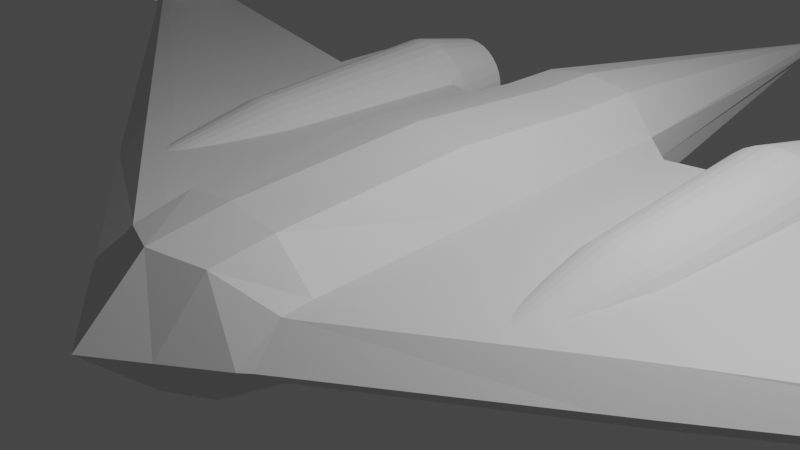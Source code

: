 # Source: Fighter1_2.blend  (saved by Blender 3.3.6; exported with 4.5.12 LTS)
import bpy
from mathutils import Matrix  # noqa: F401  (used for matrix-valued properties, if any)

bpy.ops.wm.read_factory_settings(use_empty=True)
scene = bpy.context.scene
scene.name = 'Scene'

# ---- collections
col_collection = bpy.data.collections.new('Collection'); scene.collection.children.link(col_collection)

# ---- materials (node trees are filled in below, after node groups)
mat_material = bpy.data.materials.new('Material')
mat_material.alpha_threshold = 0.0
mat_material.use_transparent_shadow = False
mat_material.roughness = 0.5
mat_material.line_color = (0.0, 0.0, 0.0, 1.0)

# ---- material node trees
mat_material.use_nodes = True; mat_material.node_tree.nodes.clear()
_N = mat_material.node_tree.nodes; _L = mat_material.node_tree.links
n0 = _N.new('ShaderNodeOutputMaterial'); n0.name = 'Material Output'; n0.location = (300, 300)
n1 = _N.new('ShaderNodeBsdfPrincipled'); n1.name = 'Principled BSDF'; n1.location = (10, 300)
n1.distribution = 'GGX'
n1.subsurface_method = 'RANDOM_WALK_SKIN'
n1.inputs[3].default_value = 1.45
n1.inputs[27].default_value = (0.0, 0.0, 0.0, 1.0)
n1.inputs[28].default_value = 1.0
_L.new(n1.outputs[0], n0.inputs[0])
n0.is_active_output = True

# ---- world
world_world = bpy.data.worlds.new('World'); scene.world = world_world
world_world.use_nodes = True; world_world.node_tree.nodes.clear()
_N = world_world.node_tree.nodes; _L = world_world.node_tree.links
n0 = _N.new('ShaderNodeOutputWorld'); n0.name = 'World Output'; n0.location = (300, 300)
n1 = _N.new('ShaderNodeBackground'); n1.name = 'Background'; n1.location = (10, 300)
n1.inputs[0].default_value = (0.05088, 0.05088, 0.05088, 1.0)
_L.new(n1.outputs[0], n0.inputs[0])
n0.is_active_output = True
world_world.color = (0.05088, 0.05088, 0.05088)
world_world.use_sun_shadow = False
world_world.sun_shadow_jitter_overblur = 0.0

# ---- cameras
cam_camera = bpy.data.cameras.new('Camera')
cam_camera.clip_end = 100.0
cam_camera.ortho_scale = 7.314

# ---- lights
light_light = bpy.data.lights.new('Light', 'POINT')
light_light.transmission_factor = 0.0
light_light.energy = 1000.0
light_light.shadow_soft_size = 0.1
light_light.shadow_maximum_resolution = 0.006
light_light.use_absolute_resolution = True

# ---- meshes
me_cube = bpy.data.meshes.new('Cube')
me_cube.from_pydata([(2.5, 5.701, 0.5444), (0.9136, 5.0, 0.3251), (0.923, 5.0, -0.3226), (2.606, 5.701, 0.534), (1.125, -0.352, 0.3143), (1.134, -0.352, -0.3189), (0.0, 5.0, -0.8456), (2.708, 5.701, 0.503), (0.9342, 4.99, 0.0), (1.131, -0.8302, 0.0), (2.802, 5.701, 0.4527), (0.0, -0.8795, 0.713), (2.885, 5.701, 0.385), (1.101, 0.0, 0.3251), (0.0, -0.8795, -0.7227), (2.953, 5.701, 0.3025), (0.0, 5.0, 0.8468), (1.11, 0.0, -0.3226), (3.003, 5.701, 0.2083), (0.0, 0.0, -0.8489), (0.0, -1.645, 0.0), (3.034, 5.701, 0.1062), (0.0, 0.0, 0.8493), (0.1014, 10.0, 0.0), (0.06619, 10.0, -0.05395), (3.044, 5.701, -4.885e-09), (0.0, 10.0, 0.1333), (0.07027, 10.0, 0.09142), (3.034, 5.701, -0.1062), (0.0, 10.0, -0.1013), (3.003, 5.701, -0.2083), (0.0, 10.0, 0.0), (0.5653, -0.6591, -0.6368), (0.5571, 5.0, 0.7602), (2.953, 5.701, -0.3025), (0.5571, 5.0, -0.7456), (2.885, 5.701, -0.385), (0.5653, -0.6591, 0.6385), (0.6212, 0.0, -0.7486), (0.5653, -1.238, 0.0), (2.802, 5.701, -0.4527), (0.6212, 0.0, 0.7623), (0.01686, 10.0, 0.1283), (2.708, 5.701, -0.503), (0.01686, 10.0, -0.09373), (2.606, 5.701, -0.534), (0.05071, 10.0, 0.0), (3.416, 1.203, 0.3015), (2.5, 5.701, -0.5444), (3.436, 0.8272, 2.339e-06), (3.21, 4.997, 0.3117), (2.394, 5.701, -0.534), (3.385, 1.552, 0.3117), (3.394, 1.552, -0.3094), (2.292, 5.701, -0.503), (3.425, 1.203, -0.3058), (3.222, 4.994, 2.339e-06), (2.198, 5.701, -0.4527), (3.219, 4.997, -0.3094), (0.9395, 4.239, -0.3226), (0.9301, 4.239, 0.3251), (2.115, 5.701, -0.385), (0.0, 4.239, -0.8456), (0.0, 4.239, 0.8468), (2.047, 5.701, -0.3025), (0.5627, 4.239, 0.7602), (0.5627, 4.239, -0.7456), (1.997, 5.701, -0.2083), (3.234, 4.227, -0.3094), (1.966, 5.701, -0.1062), (3.225, 4.227, 0.3117), (1.015, 2.279, 0.3251), (0.0, 2.279, -0.9869), (1.956, 5.701, -4.885e-09), (0.0, 2.279, 0.987), (0.592, 2.279, 0.886), (1.966, 5.701, 0.1062), (0.592, 2.279, -0.8703), (3.314, 2.307, -0.3094), (1.997, 5.701, 0.2083), (1.025, 2.279, -0.3226), (2.047, 5.701, 0.3025), (3.305, 2.307, 0.3117), (1.225, -0.2921, 0.3079), (2.115, 5.701, 0.385), (1.366, 4.585, 0.3184), (1.235, -0.2921, -0.3123), (1.375, 4.585, -0.316), (2.198, 5.701, 0.4527), (1.238, -0.7342, 1.17e-06), (2.292, 5.701, 0.503), (1.198, 0.03333, 0.3184), (1.207, 0.03333, -0.316), (1.382, 4.579, 1.17e-06), (2.394, 5.701, 0.534), (1.382, 4.234, 0.3184), (2.5, 4.868, 0.7114), (1.391, 4.234, -0.316), (1.124, 2.271, -0.316), (2.639, 4.868, 0.6978), (1.115, 2.271, 0.3184), (2.772, 4.868, 0.6573), (2.895, 4.868, 0.5915), (8.837, 6.582, 3.6e-05), (3.003, 4.868, 0.5031), (8.836, 6.582, -0.1192), (8.767, 4.723, 3.6e-05), (3.092, 4.868, 0.3952), (8.768, 4.837, -0.1178), (8.769, 4.969, 0.1202), (8.767, 4.837, 0.1162), (8.769, 4.969, -0.1192), (8.836, 6.582, 0.1202), (8.954, 4.843, 0.0001201), (3.092, 4.868, -0.3952), (3.752, 1.052, 3.529e-06), (3.003, 4.868, -0.5031), (3.703, 1.759, 0.305), (2.895, 4.868, -0.5915), (3.711, 1.759, -0.3027), (2.772, 4.868, -0.6573), (2.639, 4.868, -0.6978), (3.545, 5.028, 3.529e-06), (2.5, 4.868, -0.7114), (3.733, 1.419, 0.2949), (2.361, 4.868, -0.6978), (3.533, 5.031, 0.305), (2.228, 4.868, -0.6573), (3.741, 1.419, -0.2991), (2.105, 4.868, -0.5915), (3.542, 5.031, -0.3027), (1.997, 4.868, -0.5031), (8.658, 4.639, 3.495e-05), (1.908, 4.868, -0.3952), (8.655, 4.886, 0.1261), (8.656, 4.886, -0.1251), (1.843, 4.868, -0.2723), (8.645, 6.579, 3.495e-05), (1.802, 4.868, -0.1388), (8.653, 4.755, 0.122), (1.789, 4.868, -4.595e-08), (1.802, 4.868, 0.1388), (8.645, 6.579, 0.1261), (1.843, 4.868, 0.2723), (8.654, 4.755, -0.1237), (8.645, 6.579, -0.1251), (1.908, 4.868, 0.3952), (1.997, 4.868, 0.5031), (8.767, 5.733, -0.1192), (8.767, 5.733, 0.1202), (2.105, 4.868, 0.5915), (2.228, 4.868, 0.6573), (8.932, 6.583, -0.1191), (2.361, 4.868, 0.6978), (3.542, 4.27, -0.3027), (2.5, 2.223, 0.5571), (3.533, 4.27, 0.305), (2.609, 2.223, 0.5464), (8.646, 5.715, -0.1251), (2.713, 2.223, 0.5147), (8.646, 5.715, 0.1261), (2.81, 2.223, 0.4632), (8.645, 5.72, 2.939e-05), (3.545, 4.271, -0.0003223), (2.894, 2.223, 0.3939), (8.768, 5.511, 0.1202), (8.932, 6.583, 0.0001201), (3.626, 2.466, -0.3027), (8.651, 5.46, -0.1251), (8.768, 5.511, -0.1192), (3.618, 2.466, 0.305), (8.651, 5.46, 0.1261), (8.847, 6.582, 0.0001201), (2.894, 2.223, -0.3939), (2.81, 2.223, -0.4632), (8.847, 6.582, -0.1191), (8.829, 4.742, 0.0001201), (2.713, 2.223, -0.5147), (2.609, 2.223, -0.5464), (8.83, 4.856, -0.1177), (8.796, 4.988, 0.1203), (2.5, 2.223, -0.5571), (8.83, 4.856, 0.1163), (2.391, 2.223, -0.5464), (2.287, 2.223, -0.5147), (8.794, 5.733, -0.1191), (2.19, 2.223, -0.4632), (8.847, 6.582, 0.1203), (2.106, 2.223, -0.3939), (8.795, 5.511, 0.1203), (8.796, 4.988, -0.1191), (8.795, 5.511, -0.1191), (8.794, 5.733, 0.1203), (8.955, 4.958, -0.1177), (8.98, 5.084, 0.1203), (8.955, 4.958, 0.1163), (8.978, 5.829, -0.1191), (8.932, 6.583, 0.1203), (2.106, 2.223, 0.3939), (8.979, 5.607, 0.1203), (2.19, 2.223, 0.4632), (8.98, 5.084, -0.1191), (2.287, 2.223, 0.5147), (2.391, 2.223, 0.5464), (2.632, 4.254, 0.6626), (2.759, 4.254, 0.6241), (8.979, 5.607, -0.1191), (2.875, 4.254, 0.5617), (8.978, 5.829, 0.1203), (2.978, 4.254, 0.4777), (8.889, 6.582, -0.1191), (3.062, 4.254, 0.3753), (8.889, 6.582, 0.1203), (3.062, 4.254, -0.3753), (2.978, 4.254, -0.4777), (8.9, 4.826, 0.1163), (2.875, 4.254, -0.5617), (2.759, 4.254, -0.6241), (8.9, 4.712, 0.0001201), (2.632, 4.254, -0.6626), (8.89, 6.582, 0.0001201), (2.5, 4.254, -0.6756), (8.9, 4.826, -0.1177), (2.368, 4.254, -0.6626), (2.241, 4.254, -0.6241), (2.125, 4.254, -0.5617), (2.022, 4.254, -0.4777), (1.938, 4.254, -0.3753), (1.938, 4.254, 0.3753), (2.022, 4.254, 0.4777), (2.125, 4.254, 0.5617), (2.241, 4.254, 0.6241), (2.368, 4.254, 0.6626), (2.5, 4.254, 0.6756), (1.876, 4.697, -0.3142), (3.114, 4.973, -0.3098), (1.907, 4.232, -0.3141), (1.906, 4.254, -0.3141), (3.097, 4.254, -0.3099), (3.137, 4.868, -0.3097), (1.813, 4.679, 0.1366), (3.112, 4.975, 0.3121), (1.878, 4.699, 0.3166), (1.852, 4.692, 0.2683), (1.8, 4.673, 1.435e-06), (3.188, 4.986, 2.317e-06), (3.175, 4.986, 0.1342), (3.137, 4.979, 0.2637), (1.813, 4.679, -0.1366), (1.8, 4.673, -5.657e-08), (3.188, 4.986, -4.013e-08), (1.852, 4.691, -0.2683), (3.175, 4.985, -0.1342), (3.137, 4.978, -0.2638), (2.185, 1.616, 0.3153), (2.437, 0.9338, 0.3146), (2.37, 1.043, 0.3148), (2.29, 1.251, 0.315), (2.813, 1.602, 0.3134), (2.63, 1.038, 0.314), (2.71, 1.243, 0.3138), (2.042, 2.223, 0.3156), (2.96, 2.223, 0.3128), (2.5, 0.8924, 0.3132), (2.562, 0.9228, 0.3127), (2.5, 0.8836, -0.3116), (2.438, 0.9206, -0.3123), (2.629, 1.024, -0.3117), (2.562, 0.9152, -0.3113), (1.907, 4.254, 0.3165), (3.094, 4.227, 0.3122), (3.095, 4.254, 0.3122), (3.136, 4.868, 0.312), (2.035, 2.286, -0.3132), (2.031, 2.338, -0.3132), (2.962, 2.223, -0.3105), (2.187, 1.597, -0.3129), (2.04, 2.223, -0.3132), (2.291, 1.235, -0.3126), (2.371, 1.029, -0.3124), (2.811, 1.583, -0.311), (2.708, 1.227, -0.3114), (8.914, 6.586, -1.374), (8.942, 6.059, -1.374), (8.889, 6.585, -1.47), (8.848, 6.06, 1.432), (8.899, 6.06, 1.508), (8.9, 5.956, 1.508), (8.942, 5.928, -1.374), (8.901, 5.956, -1.47), (8.942, 5.736, -1.372), (8.943, 5.81, -1.374), (8.9, 5.841, 1.508), (8.902, 5.841, -1.47), (8.862, 6.058, -1.374), (8.9, 6.08, -1.47), (8.9, 5.768, -1.468), (8.951, 5.842, 1.432), (8.95, 5.768, 1.4), (8.95, 5.956, 1.432), (8.95, 6.061, 1.432), (8.899, 5.757, 1.424), (8.862, 5.736, -1.372), (8.863, 5.809, -1.374), (8.874, 6.585, 1.432), (8.894, 6.585, 1.508), (8.849, 5.841, 1.432), (8.848, 5.768, 1.4), (8.849, 5.956, 1.432), (8.915, 6.586, 1.432), (8.862, 5.928, -1.374), (8.847, 6.585, -1.374), (8.835, 5.796, 1.349), (8.847, 6.585, 1.349), (8.848, 5.719, 1.348), (8.899, 5.689, 1.348), (8.95, 5.72, 1.348), (8.833, 6.052, 1.349), (8.834, 5.923, 1.349), (8.968, 5.796, 1.349), (8.967, 5.923, 1.349), (8.966, 6.053, 1.349), (8.932, 6.585, 1.349), (8.889, 6.585, 1.349), (8.9, 5.66, -1.337), (8.847, 6.585, -1.34), (8.862, 6.047, -1.34), (8.914, 6.585, -1.34), (8.942, 6.048, -1.34), (8.942, 5.917, -1.34), (8.943, 5.788, -1.34), (8.942, 5.711, -1.337), (8.862, 5.917, -1.34), (8.862, 5.711, -1.337), (8.863, 5.788, -1.34), (8.889, 6.585, -1.34), (8.767, 6.092, 0.1202), (8.978, 6.092, -0.1191), (8.767, 6.092, -0.1192), (8.646, 6.09, -0.1251), (8.645, 6.091, 3.095e-05), (8.794, 6.092, 0.1203), (8.978, 6.092, 0.1203), (8.645, 6.09, 0.1261), (8.979, 6.092, 0.0001201), (8.794, 6.092, -0.1191), (8.942, 6.119, -1.374), (8.848, 6.119, 1.432), (8.95, 6.119, 1.432), (8.9, 6.119, -1.47), (8.862, 6.119, -1.374), (8.899, 6.119, 1.508), (8.966, 6.117, 1.349), (8.833, 6.117, 1.349), (8.942, 6.117, -1.34), (8.862, 6.117, -1.34), (3.545, 4.798, -9.546e-05), (3.223, 4.763, -0.3094), (3.214, 4.763, 0.3117), (3.542, 4.8, -0.3027), (3.533, 4.8, 0.305), (2.996, 4.697, 0.496), (2.5, 4.697, 0.7014), (2.363, 4.697, 0.6879), (1.917, 4.697, 0.3897), (2.637, 4.697, 0.6879), (3.083, 4.697, 0.3897), (2.004, 4.697, 0.496), (2.232, 4.697, 0.648), (2.768, 4.697, 0.648), (2.89, 4.697, 0.5832), (3.125, 4.697, 0.3121), (2.11, 4.697, 0.5832), (2.77, 4.746, -0.6507), (2.891, 4.746, -0.5856), (2.637, 4.746, -0.6907), (3.086, 4.746, -0.3913), (2.5, 4.746, -0.7043), (2.002, 4.746, -0.498), (2.998, 4.746, -0.498), (2.109, 4.746, -0.5856), (2.363, 4.746, -0.6907), (1.914, 4.746, -0.3913), (2.23, 4.746, -0.6507), (3.129, 4.746, -0.3097), (10.5, 6.588, -0.04416), (10.5, 6.395, -0.04416), (10.48, 5.86, 0.0001978), (10.48, 5.922, -0.04364), (10.48, 5.922, 0.04341), (10.5, 5.993, -0.04416), (10.54, 5.993, 0.0001978), (10.5, 6.275, -0.04416), (10.5, 5.993, 0.04488), (10.5, 6.275, 0.04488), (10.5, 6.395, 0.04488), (10.54, 6.395, 0.0001978), (10.54, 6.275, 0.0001978), (10.5, 6.588, 0.04488), (10.54, 6.588, 0.0001978), (8.797, 5.016, 0.1638), (8.847, 6.582, 0.1638), (8.83, 4.886, 0.1584), (8.9, 4.857, 0.1587), (8.795, 5.744, 0.1638), (8.98, 5.109, 0.1638), (8.954, 4.984, 0.1584), (8.796, 5.525, 0.1638), (8.979, 5.618, 0.1638), (8.978, 5.837, 0.1638), (8.932, 6.583, 0.1638), (8.889, 6.583, 0.1638), (8.795, 6.093, 0.1638), (8.977, 6.093, 0.1638), (8.9, 4.853, -0.1547), (8.931, 6.583, -0.1565), (8.977, 5.836, -0.1565), (8.979, 5.106, -0.1565), (8.831, 4.883, -0.1547), (8.847, 6.582, -0.1565), (8.796, 5.743, -0.1565), (8.978, 5.617, -0.1565), (8.954, 4.981, -0.1547), (8.797, 5.524, -0.1565), (8.798, 5.013, -0.1565), (8.889, 6.582, -0.1565), (8.796, 6.093, -0.1565), (8.977, 6.093, -0.1565), (8.889, 6.116, 1.349), (8.895, 6.095, 0.1638), (8.911, 6.116, -1.34), (8.889, 6.089, -0.1565)], [], [(38, 17, 5, 32), (35, 6, 29, 44), (77, 80, 17, 38), (32, 39, 20, 14), (39, 37, 11, 20), (41, 22, 11, 37), (75, 74, 22, 41), (46, 42, 27, 23), (44, 46, 23, 24), (33, 1, 27, 42), (8, 2, 24, 23), (1, 8, 23, 27), (16, 33, 42, 26), (29, 31, 46, 44), (31, 26, 42, 46), (71, 75, 41, 13), (13, 41, 37, 4), (9, 4, 37, 39), (5, 9, 39, 32), (72, 77, 38, 19), (2, 35, 44, 24), (19, 38, 32, 14), (89, 86, 55, 49), (236, 97, 87, 234, 237), (235, 58, 357, 68, 238, 384, 239), (241, 50, 56, 245, 246, 247), (93, 85, 242, 243, 240, 244), (251, 234, 87, 93, 244, 249, 248), (245, 56, 58, 235, 253, 252, 250), (259, 52, 82, 262, 258, 260), (261, 100, 91, 255, 256, 257, 254), (83, 89, 49, 47), (255, 91, 83, 47, 52, 259, 264, 263), (267, 53, 55, 86, 92, 266, 265, 268), (70, 358, 50, 241, 272, 371, 271, 270), (242, 85, 95, 269), (273, 98, 97, 236, 274), (68, 78, 275, 238), (6, 35, 66, 62), (1, 33, 65, 60), (33, 16, 63, 65), (35, 2, 59, 66), (266, 92, 98, 273, 277, 276, 278, 279), (78, 53, 267, 281, 280, 275), (82, 70, 270, 262), (269, 95, 100, 261), (62, 66, 77, 72), (60, 65, 75, 71), (65, 63, 74, 75), (66, 59, 80, 77), (60, 71, 100, 95), (17, 80, 98, 92), (80, 59, 97, 98), (1, 60, 95, 85), (5, 17, 92, 86), (13, 4, 83, 91), (4, 9, 89, 83), (71, 13, 91, 100), (2, 8, 93, 87), (8, 1, 85, 93), (59, 2, 87, 97), (9, 5, 86, 89), (144, 135, 111, 108), (134, 139, 110, 109), (139, 132, 106, 110), (171, 134, 109, 165), (169, 148, 185, 191), (105, 103, 172, 175), (149, 165, 189, 192), (338, 105, 175, 345), (145, 137, 103, 105), (137, 142, 112, 103), (339, 145, 105, 338), (132, 144, 108, 106), (49, 55, 128, 115), (357, 58, 130, 359), (56, 50, 126, 122), (58, 56, 122, 130), (82, 52, 117, 170), (47, 49, 115, 124), (52, 47, 124, 117), (55, 53, 119, 128), (115, 128, 144, 132), (356, 360, 156, 163), (359, 356, 163, 154), (343, 340, 162, 160), (170, 117, 134, 171), (124, 115, 132, 139), (117, 124, 139, 134), (128, 119, 135, 144), (340, 339, 158, 162), (167, 154, 158, 168), (358, 70, 156, 360), (78, 68, 154, 167), (168, 158, 148, 169), (165, 109, 180, 189), (111, 169, 191, 190), (343, 160, 149, 336), (156, 160, 162, 163), (154, 163, 162, 158), (135, 168, 169, 111), (53, 78, 167, 119), (119, 167, 168, 135), (156, 170, 171, 160), (70, 82, 170, 156), (109, 110, 182, 180), (110, 106, 176, 182), (160, 171, 165, 149), (320, 321, 300, 299), (312, 314, 307, 306), (324, 333, 302, 296), (355, 325, 311, 350), (329, 330, 291, 288), (332, 326, 294, 310), (354, 328, 283, 346), (215, 218, 113, 195), (108, 111, 190, 179), (103, 112, 187, 172), (336, 149, 192, 341), (106, 108, 179, 176), (344, 342, 398, 399), (195, 113, 387, 389), (201, 206, 392, 390), (208, 199, 394, 395), (337, 344, 399, 385), (199, 194, 393, 394), (342, 208, 395, 398), (113, 193, 388, 387), (210, 220, 166, 152), (353, 317, 285, 347), (220, 212, 197, 166), (218, 222, 193, 113), (176, 179, 222, 218), (172, 187, 212, 220), (314, 315, 301, 307), (175, 172, 220, 210), (182, 176, 218, 215), (315, 316, 298, 301), (328, 329, 288, 283), (330, 331, 290, 291), (334, 332, 310, 303), (333, 334, 303, 302), (317, 318, 308, 285), (319, 320, 299, 297), (264, 157, 155, 263), (259, 159, 157, 264), (159, 259, 260, 161), (161, 260, 258, 164), (262, 164, 258), (280, 173, 275), (281, 174, 173, 280), (267, 177, 174, 281), (268, 178, 177, 267), (265, 181, 178, 268), (183, 181, 265, 266), (184, 183, 266, 279), (184, 279, 278, 186), (188, 186, 278, 276), (188, 276, 277), (254, 198, 261), (257, 200, 198, 254), (256, 202, 200, 257), (255, 203, 202, 256), (94, 0, 3, 7, 10, 12, 15, 18, 21, 25, 28, 30, 34, 36, 40, 43, 45, 48, 51, 54, 57, 61, 64, 67, 69, 73, 76, 79, 81, 84, 88, 90), (94, 153, 96, 0), (90, 151, 153, 94), (88, 150, 151, 90), (84, 147, 150, 88), (81, 146, 147, 84), (79, 143, 146, 81), (76, 141, 143, 79), (73, 140, 141, 76), (69, 138, 140, 73), (67, 136, 138, 69), (64, 133, 136, 67), (61, 131, 133, 64), (57, 129, 131, 61), (54, 127, 129, 57), (51, 125, 127, 54), (48, 123, 125, 51), (45, 121, 123, 48), (43, 120, 121, 45), (40, 118, 120, 43), (36, 116, 118, 40), (34, 114, 116, 36), (239, 114, 34, 30, 253, 235), (30, 28, 252, 253), (28, 25, 250, 252), (250, 25, 21, 246, 245), (246, 21, 18, 247), (247, 18, 15, 107, 272, 241), (12, 104, 107, 15), (10, 102, 104, 12), (7, 101, 102, 10), (3, 99, 101, 7), (0, 96, 99, 3), (232, 203, 155, 233), (231, 202, 203, 232), (230, 200, 202, 231), (229, 198, 200, 230), (198, 229, 228, 261), (261, 228, 269), (227, 274, 236, 237), (274, 227, 226, 188, 277, 273), (225, 186, 188, 226), (224, 184, 186, 225), (223, 183, 184, 224), (221, 181, 183, 223), (219, 178, 181, 221), (217, 177, 178, 219), (216, 174, 177, 217), (214, 173, 174, 216), (275, 173, 214, 213), (275, 213, 238), (271, 211, 262, 270), (262, 211, 209, 164), (207, 161, 164, 209), (205, 159, 161, 207), (204, 157, 159, 205), (233, 155, 157, 204), (362, 233, 204, 365), (365, 204, 205, 369), (369, 205, 207, 370), (370, 207, 209, 361), (361, 209, 211, 366), (371, 366, 211, 271), (384, 376, 114, 239), (376, 213, 214, 379), (379, 214, 216, 374), (374, 216, 217, 373), (373, 217, 219, 375), (375, 219, 221, 377), (377, 221, 223, 381), (381, 223, 224, 383), (383, 224, 225, 380), (380, 225, 226, 378), (378, 226, 227, 382), (234, 251, 136, 133, 382, 227, 237), (248, 138, 136, 251), (249, 140, 138, 248), (141, 140, 249, 244, 240), (143, 141, 240, 243), (269, 228, 364, 146, 143, 243, 242), (364, 228, 229, 367), (367, 229, 230, 372), (372, 230, 231, 368), (368, 231, 232, 363), (363, 232, 233, 362), (263, 155, 203, 255), (286, 287, 299, 300), (349, 284, 282, 346), (351, 286, 300, 348), (287, 292, 297, 299), (292, 301, 298, 297), (293, 289, 288, 291), (289, 295, 283, 288), (296, 293, 291, 290), (302, 303, 293, 296), (310, 294, 295, 289), (303, 310, 289, 293), (306, 307, 301, 292), (308, 306, 292, 287), (347, 285, 286, 351), (350, 311, 284, 349), (285, 308, 287, 286), (352, 322, 309, 348), (331, 324, 296, 290), (325, 335, 284, 311), (316, 319, 297, 298), (335, 327, 282, 284), (322, 323, 305, 309), (318, 312, 306, 308), (323, 313, 304, 305), (407, 400, 312, 318), (406, 405, 319, 316), (405, 408, 320, 319), (404, 407, 318, 317), (403, 406, 316, 315), (402, 403, 315, 314), (412, 404, 317, 353), (400, 402, 314, 312), (408, 409, 321, 320), (422, 414, 324, 331), (418, 424, 334, 333), (424, 423, 332, 334), (417, 422, 331, 330), (416, 421, 329, 328), (427, 416, 328, 354), (423, 420, 326, 332), (421, 417, 330, 329), (414, 418, 333, 324), (420, 426, 355, 326), (313, 323, 428, 353), (323, 322, 352, 428), (409, 413, 352, 321), (321, 352, 348, 300), (294, 350, 349, 295), (304, 347, 351, 305), (305, 351, 348, 309), (295, 349, 346, 283), (313, 353, 347, 304), (152, 166, 344, 337), (166, 197, 342, 344), (112, 336, 341, 187), (327, 354, 346, 282), (326, 355, 350, 294), (142, 343, 336, 112), (137, 145, 339, 340), (142, 137, 340, 343), (158, 339, 338, 148), (148, 338, 345, 185), (50, 358, 360, 126), (130, 122, 356, 359), (122, 126, 360, 356), (68, 357, 359, 154), (153, 363, 362, 96), (151, 368, 363, 153), (150, 372, 368, 151), (147, 367, 372, 150), (146, 364, 367, 147), (272, 107, 366, 371), (104, 361, 366, 107), (102, 370, 361, 104), (101, 369, 370, 102), (99, 365, 369, 101), (96, 362, 365, 99), (131, 378, 382, 133), (129, 380, 378, 131), (127, 383, 380, 129), (125, 381, 383, 127), (123, 377, 381, 125), (121, 375, 377, 123), (120, 373, 375, 121), (118, 374, 373, 120), (116, 379, 374, 118), (114, 376, 379, 116), (238, 213, 376, 384), (391, 393, 389, 387), (390, 391, 387, 388), (392, 397, 391, 390), (397, 394, 393, 391), (399, 398, 395, 396), (385, 399, 396, 386), (396, 395, 394, 397), (386, 396, 397, 392), (206, 196, 386, 392), (196, 337, 385, 386), (194, 195, 389, 393), (193, 201, 390, 388), (208, 342, 413, 409), (187, 341, 412, 401), (199, 208, 409, 408), (180, 182, 402, 400), (341, 192, 404, 412), (182, 215, 403, 402), (215, 195, 406, 403), (192, 189, 407, 404), (194, 199, 408, 405), (342, 197, 410, 413), (195, 194, 405, 406), (197, 212, 411, 410), (189, 180, 400, 407), (212, 187, 401, 411), (152, 337, 427, 415), (185, 345, 426, 420), (222, 179, 418, 414), (345, 175, 419, 426), (206, 201, 417, 421), (191, 185, 420, 423), (337, 196, 416, 427), (196, 206, 421, 416), (201, 193, 422, 417), (190, 191, 423, 424), (179, 190, 424, 418), (193, 222, 414, 422), (175, 210, 425, 419), (210, 152, 415, 425), (411, 401, 412, 429), (410, 411, 429, 413), (352, 413, 429, 428), (412, 353, 428, 429), (335, 325, 355, 430), (327, 335, 430, 354), (425, 415, 427, 431), (419, 425, 431, 426), (427, 354, 430, 431), (426, 431, 430, 355)])
me_cube.polygons.foreach_set('material_index', [0, 0, 0, 0, 0, 0, 0, 0, 0, 0, 0, 0, 0, 0, 0, 0, 0, 0, 0, 0, 0, 0, 0, 0, 0, 0, 0, 0, 0, 0, 0, 0, 0, 0, 0, 0, 0, 0, 0, 0, 0, 0, 0, 0, 0, 0, 0, 0, 0, 0, 0, 0, 0, 0, 0, 0, 0, 0, 0, 0, 0, 0, 0, 0, 0, 0, 0, 0, 0, 0, 0, 0, 0, 0, 0, 0, 0, 0, 0, 0, 0, 0, 0, 0, 0, 0, 0, 0, 0, 0, 0, 0, 0, 0, 0, 0, 0, 0, 0, 0, 0, 0, 0, 0, 0, 0, 0, 0, 0, 0, 0, 0, 0, 0, 0, 0, 0, 0, 0, 0, 0, 0, 0, 0, 0, 0, 0, 0, 0, 0, 0, 0, 0, 0, 0, 0, 0, 0, 0, 0, 0, 0, 0, 0, 1, 1, 1, 1, 1, 1, 1, 1, 1, 1, 1, 1, 1, 1, 1, 1, 1, 1, 1, 1, 1, 1, 1, 1, 1, 1, 1, 1, 1, 1, 1, 1, 1, 1, 1, 1, 1, 1, 1, 1, 1, 1, 1, 1, 1, 1, 1, 1, 1, 1, 1, 1, 1, 1, 1, 1, 1, 1, 1, 1, 1, 1, 1, 1, 1, 1, 1, 1, 1, 1, 1, 1, 1, 1, 1, 1, 1, 1, 1, 1, 1, 1, 1, 1, 1, 1, 1, 1, 1, 1, 1, 1, 1, 1, 1, 1, 1, 1, 1, 1, 1, 1, 1, 1, 1, 0, 0, 0, 0, 0, 0, 0, 0, 0, 0, 0, 0, 0, 0, 0, 0, 0, 0, 0, 0, 0, 0, 0, 0, 0, 0, 0, 0, 0, 0, 0, 0, 0, 0, 0, 0, 0, 0, 0, 0, 0, 0, 0, 0, 0, 0, 0, 0, 0, 0, 0, 0, 0, 0, 0, 0, 0, 0, 0, 0, 0, 0, 0, 0, 0, 0, 1, 1, 1, 1, 1, 1, 1, 1, 1, 1, 1, 1, 1, 1, 1, 1, 1, 1, 1, 1, 1, 1, 0, 0, 0, 0, 0, 0, 0, 0, 0, 0, 0, 0, 0, 0, 0, 0, 0, 0, 0, 0, 0, 0, 0, 0, 0, 0, 0, 0, 0, 0, 0, 0, 0, 0, 0, 0, 0, 0, 0, 0, 0, 0, 0, 0, 0, 0, 0, 0, 0, 0])
_uv = me_cube.uv_layers.new(name='UVMap')
_uv.uv.foreach_set('vector', [0.3125, 0.625, 0.375, 0.625, 0.375, 0.75, 0.3125, 0.75, 0.3125, 0.5, 0.25, 0.5, 0.25, 0.5, 0.3125, 0.5, 0.3125, 0.568, 0.375, 0.568, 0.375, 0.625, 0.3125, 0.625, 0.375, 0.8125, 0.5, 0.8125, 0.5, 0.875, 0.375, 0.875, 0.5, 0.8125, 0.625, 0.8125, 0.625, 0.875, 0.5, 0.875, 0.6875, 0.625, 0.75, 0.625, 0.75, 0.75, 0.6875, 0.75, 0.6875, 0.568, 0.75, 0.568, 0.75, 0.625, 0.6875, 0.625, 0.5, 0.4375, 0.625, 0.4375, 0.625, 0.5, 0.5, 0.5, 0.375, 0.4375, 0.5, 0.4375, 0.5, 0.5, 0.375, 0.5, 0.6875, 0.5, 0.625, 0.5, 0.625, 0.5, 0.6875, 0.5, 0.5, 0.5, 0.375, 0.5, 0.375, 0.5, 0.5, 0.5, 0.625, 0.5, 0.5, 0.5, 0.5, 0.5, 0.625, 0.5, 0.75, 0.5, 0.6875, 0.5, 0.6875, 0.5, 0.75, 0.5, 0.375, 0.375, 0.5, 0.375, 0.5, 0.4375, 0.375, 0.4375, 0.5, 0.375, 0.625, 0.375, 0.625, 0.4375, 0.5, 0.4375, 0.625, 0.568, 0.6875, 0.568, 0.6875, 0.625, 0.625, 0.625, 0.625, 0.625, 0.6875, 0.625, 0.6875, 0.75, 0.625, 0.75, 0.5, 0.75, 0.625, 0.75, 0.625, 0.8125, 0.5, 0.8125, 0.375, 0.75, 0.5, 0.75, 0.5, 0.8125, 0.375, 0.8125, 0.25, 0.568, 0.3125, 0.568, 0.3125, 0.625, 0.25, 0.625, 0.375, 0.5, 0.3125, 0.5, 0.3125, 0.5, 0.375, 0.5, 0.25, 0.625, 0.3125, 0.625, 0.3125, 0.75, 0.25, 0.75, 0.5, 0.75, 0.375, 0.75, 0.375, 0.75, 0.5, 0.75, 0.375, 0.511, 0.375, 0.511, 0.375, 0.5, 0.375, 0.5, 0.375, 0.5105, 0.375, 0.5, 0.375, 0.5, 0.375, 0.5034, 0.375, 0.511, 0.375, 0.5106, 0.375, 0.5034, 0.375, 0.5016, 0.625, 0.5, 0.625, 0.5, 0.5, 0.5, 0.5, 0.5, 0.5538, 0.5, 0.6057, 0.5, 0.5, 0.5, 0.625, 0.5, 0.625, 0.5, 0.6059, 0.5, 0.5539, 0.5, 0.5, 0.5, 0.3933, 0.5, 0.375, 0.5, 0.375, 0.5, 0.5, 0.5, 0.5, 0.5, 0.5, 0.5, 0.4457, 0.5, 0.5, 0.5, 0.5, 0.5, 0.375, 0.5, 0.375, 0.5, 0.3935, 0.5, 0.4458, 0.5, 0.5, 0.5, 0.625, 0.625, 0.625, 0.625, 0.625, 0.568, 0.625, 0.5723, 0.625, 0.6054, 0.625, 0.6189, 0.625, 0.568, 0.625, 0.568, 0.625, 0.625, 0.625, 0.6237, 0.625, 0.6184, 0.625, 0.6095, 0.625, 0.5946, 0.625, 0.75, 0.5, 0.75, 0.5, 0.75, 0.625, 0.75, 0.625, 0.625, 0.625, 0.625, 0.625, 0.75, 0.625, 0.75, 0.625, 0.625, 0.625, 0.625, 0.625, 0.645, 0.625, 0.6407, 0.375, 0.625, 0.375, 0.625, 0.375, 0.75, 0.375, 0.75, 0.375, 0.625, 0.375, 0.625, 0.375, 0.6416, 0.375, 0.6455, 0.625, 0.511, 0.625, 0.5034, 0.625, 0.5, 0.625, 0.5, 0.625, 0.5017, 0.625, 0.5042, 0.625, 0.5106, 0.625, 0.511, 0.625, 0.5, 0.625, 0.5, 0.625, 0.511, 0.625, 0.5105, 0.375, 0.568, 0.375, 0.568, 0.375, 0.511, 0.375, 0.511, 0.375, 0.5665, 0.375, 0.511, 0.375, 0.568, 0.375, 0.568, 0.375, 0.511, 0.25, 0.5, 0.3125, 0.5, 0.3125, 0.511, 0.25, 0.511, 0.625, 0.5, 0.6875, 0.5, 0.6875, 0.511, 0.625, 0.511, 0.6875, 0.5, 0.75, 0.5, 0.75, 0.511, 0.6875, 0.511, 0.3125, 0.5, 0.375, 0.5, 0.375, 0.511, 0.3125, 0.511, 0.375, 0.625, 0.375, 0.625, 0.375, 0.568, 0.375, 0.568, 0.375, 0.5705, 0.375, 0.5952, 0.375, 0.6099, 0.375, 0.6187, 0.375, 0.568, 0.375, 0.625, 0.375, 0.6249, 0.375, 0.6193, 0.375, 0.6061, 0.375, 0.568, 0.625, 0.568, 0.625, 0.511, 0.625, 0.511, 0.625, 0.568, 0.625, 0.511, 0.625, 0.511, 0.625, 0.568, 0.625, 0.5643, 0.25, 0.511, 0.3125, 0.511, 0.3125, 0.568, 0.25, 0.568, 0.625, 0.511, 0.6875, 0.511, 0.6875, 0.568, 0.625, 0.568, 0.6875, 0.511, 0.75, 0.511, 0.75, 0.568, 0.6875, 0.568, 0.3125, 0.511, 0.375, 0.511, 0.375, 0.568, 0.3125, 0.568, 0.625, 0.511, 0.625, 0.568, 0.625, 0.568, 0.625, 0.511, 0.375, 0.625, 0.375, 0.568, 0.375, 0.568, 0.375, 0.625, 0.375, 0.568, 0.375, 0.511, 0.375, 0.511, 0.375, 0.568, 0.625, 0.5, 0.625, 0.511, 0.625, 0.511, 0.625, 0.5, 0.375, 0.75, 0.375, 0.625, 0.375, 0.625, 0.375, 0.75, 0.625, 0.625, 0.625, 0.75, 0.625, 0.75, 0.625, 0.625, 0.625, 0.75, 0.5, 0.75, 0.5, 0.75, 0.625, 0.75, 0.625, 0.568, 0.625, 0.625, 0.625, 0.625, 0.625, 0.568, 0.375, 0.5, 0.5, 0.5, 0.5, 0.5, 0.375, 0.5, 0.5, 0.5, 0.625, 0.5, 0.625, 0.5, 0.5, 0.5, 0.375, 0.511, 0.375, 0.5, 0.375, 0.5, 0.375, 0.511, 0.5, 0.75, 0.375, 0.75, 0.375, 0.75, 0.5, 0.75, 0.375, 0.75, 0.375, 0.625, 0.375, 0.625, 0.375, 0.75, 0.625, 0.625, 0.625, 0.75, 0.625, 0.75, 0.625, 0.625, 0.625, 0.75, 0.5, 0.75, 0.5, 0.75, 0.625, 0.75, 0.625, 0.568, 0.625, 0.625, 0.625, 0.625, 0.625, 0.568, 0.375, 0.568, 0.375, 0.511, 0.375, 0.511, 0.375, 0.568, 0.375, 0.5, 0.5, 0.5, 0.5, 0.5, 0.375, 0.5, 0.625, 0.511, 0.625, 0.568, 0.625, 0.568, 0.625, 0.511, 0.375, 0.5079, 0.375, 0.5, 0.375, 0.5, 0.375, 0.5079, 0.375, 0.5, 0.5, 0.5, 0.5, 0.5, 0.375, 0.5, 0.5, 0.5, 0.625, 0.5, 0.625, 0.5, 0.5, 0.5, 0.375, 0.5079, 0.375, 0.5, 0.375, 0.5, 0.375, 0.5079, 0.5, 0.75, 0.375, 0.75, 0.375, 0.75, 0.5, 0.75, 0.5, 0.75, 0.375, 0.75, 0.375, 0.75, 0.5, 0.75, 0.375, 0.5034, 0.375, 0.5, 0.375, 0.5, 0.375, 0.5034, 0.5, 0.5, 0.625, 0.5, 0.625, 0.5, 0.5, 0.5, 0.375, 0.5, 0.5, 0.5, 0.5, 0.5, 0.375, 0.5, 0.625, 0.568, 0.625, 0.625, 0.625, 0.625, 0.625, 0.568, 0.625, 0.75, 0.5, 0.75, 0.5, 0.75, 0.625, 0.75, 0.625, 0.625, 0.625, 0.75, 0.625, 0.75, 0.625, 0.625, 0.375, 0.75, 0.375, 0.625, 0.375, 0.625, 0.375, 0.75, 0.5, 0.75, 0.375, 0.75, 0.375, 0.75, 0.5, 0.75, 0.5, 0.5, 0.625, 0.5, 0.625, 0.5, 0.5, 0.5, 0.375, 0.5, 0.5, 0.5, 0.5, 0.5, 0.375, 0.5, 0.625, 0.5, 0.5, 0.5, 0.5, 0.5, 0.625, 0.5, 0.625, 0.568, 0.625, 0.625, 0.625, 0.625, 0.625, 0.568, 0.625, 0.75, 0.5, 0.75, 0.5, 0.75, 0.625, 0.75, 0.625, 0.625, 0.625, 0.75, 0.625, 0.75, 0.625, 0.625, 0.375, 0.75, 0.375, 0.625, 0.375, 0.625, 0.375, 0.75, 0.5, 0.5, 0.375, 0.5, 0.375, 0.5, 0.5, 0.5, 0.375, 0.568, 0.375, 0.511, 0.375, 0.511, 0.375, 0.568, 0.625, 0.5034, 0.625, 0.511, 0.625, 0.511, 0.625, 0.5034, 0.375, 0.568, 0.375, 0.511, 0.375, 0.511, 0.375, 0.568, 0.375, 0.568, 0.375, 0.511, 0.375, 0.511, 0.375, 0.568, 0.625, 0.568, 0.625, 0.625, 0.625, 0.625, 0.625, 0.568, 0.375, 0.625, 0.375, 0.568, 0.375, 0.568, 0.375, 0.625, 0.625, 0.5079, 0.625, 0.511, 0.625, 0.511, 0.625, 0.5079, 0.625, 0.5, 0.625, 0.5, 0.5, 0.5, 0.5, 0.5, 0.375, 0.5, 0.5, 0.5, 0.5, 0.5, 0.375, 0.5, 0.375, 0.625, 0.375, 0.568, 0.375, 0.568, 0.375, 0.625, 0.375, 0.625, 0.375, 0.568, 0.375, 0.568, 0.375, 0.625, 0.375, 0.625, 0.375, 0.568, 0.375, 0.568, 0.375, 0.625, 0.625, 0.511, 0.625, 0.568, 0.625, 0.568, 0.625, 0.511, 0.625, 0.511, 0.625, 0.568, 0.625, 0.568, 0.625, 0.511, 0.625, 0.625, 0.625, 0.75, 0.625, 0.75, 0.625, 0.625, 0.625, 0.75, 0.5, 0.75, 0.5, 0.75, 0.625, 0.75, 0.625, 0.511, 0.625, 0.568, 0.625, 0.568, 0.625, 0.511, 0.625, 0.568, 0.625, 0.511, 0.625, 0.511, 0.625, 0.568, 0.625, 0.625, 0.625, 0.75, 0.625, 0.75, 0.625, 0.625, 0.375, 0.75, 0.375, 0.75, 0.375, 0.75, 0.375, 0.75, 0.375, 0.5079, 0.375, 0.5, 0.375, 0.5, 0.375, 0.5079, 0.375, 0.568, 0.375, 0.625, 0.375, 0.625, 0.375, 0.568, 0.375, 0.568, 0.375, 0.511, 0.375, 0.511, 0.375, 0.568, 0.375, 0.5079, 0.375, 0.511, 0.375, 0.511, 0.375, 0.5079, 0.625, 0.75, 0.5, 0.75, 0.5, 0.75, 0.625, 0.75, 0.375, 0.75, 0.375, 0.625, 0.375, 0.625, 0.375, 0.75, 0.5, 0.5, 0.625, 0.5, 0.625, 0.5, 0.5, 0.5, 0.625, 0.5079, 0.625, 0.511, 0.625, 0.511, 0.625, 0.5079, 0.5, 0.75, 0.375, 0.75, 0.375, 0.75, 0.5, 0.75, 0.5, 0.5079, 0.625, 0.5079, 0.625, 0.5079, 0.5, 0.5079, 0.625, 0.75, 0.5, 0.75, 0.5, 0.75, 0.625, 0.75, 0.375, 0.625, 0.375, 0.568, 0.375, 0.568, 0.375, 0.625, 0.625, 0.511, 0.625, 0.568, 0.625, 0.568, 0.625, 0.511, 0.375, 0.5079, 0.5, 0.5079, 0.5, 0.5079, 0.375, 0.5079, 0.625, 0.568, 0.625, 0.625, 0.625, 0.625, 0.625, 0.568, 0.625, 0.5079, 0.625, 0.511, 0.625, 0.511, 0.625, 0.5079, 0.5, 0.75, 0.375, 0.75, 0.375, 0.75, 0.5, 0.75, 0.375, 0.5, 0.5, 0.5, 0.5, 0.5, 0.375, 0.5, 0.625, 0.5079, 0.625, 0.511, 0.625, 0.511, 0.625, 0.5079, 0.5, 0.5, 0.625, 0.5, 0.625, 0.5, 0.5, 0.5, 0.5, 0.75, 0.375, 0.75, 0.375, 0.75, 0.5, 0.75, 0.5, 0.75, 0.375, 0.75, 0.375, 0.75, 0.5, 0.75, 0.5, 0.5, 0.625, 0.5, 0.625, 0.5, 0.5, 0.5, 0.625, 0.75, 0.625, 0.75, 0.625, 0.75, 0.625, 0.75, 0.375, 0.5, 0.5, 0.5, 0.5, 0.5, 0.375, 0.5, 0.625, 0.75, 0.5, 0.75, 0.5, 0.75, 0.625, 0.75, 0.625, 0.75, 0.625, 0.75, 0.625, 0.75, 0.625, 0.75, 0.375, 0.511, 0.375, 0.568, 0.375, 0.568, 0.375, 0.511, 0.375, 0.625, 0.375, 0.75, 0.375, 0.75, 0.375, 0.625, 0.375, 0.625, 0.375, 0.568, 0.375, 0.568, 0.375, 0.625, 0.375, 0.75, 0.375, 0.625, 0.375, 0.625, 0.375, 0.75, 0.625, 0.511, 0.625, 0.568, 0.625, 0.568, 0.625, 0.511, 0.625, 0.625, 0.625, 0.568, 0.625, 0.568, 0.625, 0.625, 0.9688, 0.967, 0.9688, 0.784, 1.0, 0.784, 1.0, 0.9713, 0.9375, 0.9508, 0.9375, 0.784, 0.9688, 0.784, 0.9688, 0.967, 0.9375, 0.784, 0.9375, 0.9508, 0.9062, 0.922, 0.9062, 0.784, 0.9062, 0.784, 0.9062, 0.922, 0.875, 0.8714, 0.875, 0.784, 0.845, 0.784, 0.875, 0.784, 0.875, 0.8714, 0.625, 0.8741, 0.625, 0.784, 0.6559, 0.784, 0.5938, 0.9242, 0.5938, 0.784, 0.625, 0.784, 0.625, 0.8741, 0.5625, 0.9528, 0.5625, 0.784, 0.5938, 0.784, 0.5938, 0.9242, 0.5312, 0.9681, 0.5312, 0.784, 0.5625, 0.784, 0.5611, 0.9535, 0.5, 0.9726, 0.5, 0.784, 0.5312, 0.784, 0.5312, 0.9681, 0.4687, 0.784, 0.5, 0.784, 0.5, 0.9726, 0.4688, 0.9674, 0.4375, 0.784, 0.4687, 0.784, 0.4688, 0.9674, 0.4375, 0.9522, 0.4375, 0.784, 0.4375, 0.9522, 0.4062, 0.9231, 0.4063, 0.784, 0.375, 0.784, 0.4063, 0.784, 0.4062, 0.9231, 0.375, 0.8721, 0.375, 0.784, 0.375, 0.8721, 0.3451, 0.784, 0.125, 0.8694, 0.125, 0.784, 0.154, 0.784, 0.09375, 0.9209, 0.09375, 0.784, 0.125, 0.784, 0.125, 0.8694, 0.0625, 0.9502, 0.0625, 0.784, 0.09375, 0.784, 0.09375, 0.9209, 0.03125, 0.9655, 0.03125, 0.784, 0.0625, 0.784, 0.0625, 0.9502, 0.7032, 0.4854, 0.75, 0.49, 0.7968, 0.4854, 0.8418, 0.4717, 0.8833, 0.4496, 0.9197, 0.4197, 0.9496, 0.3833, 0.9717, 0.3418, 0.9854, 0.2968, 0.99, 0.25, 0.9854, 0.2968, 0.9717, 0.3418, 0.9496, 0.3833, 0.9197, 0.4197, 0.8833, 0.4496, 0.8418, 0.4717, 0.7968, 0.4854, 0.75, 0.49, 0.7032, 0.4854, 0.6582, 0.02827, 0.6167, 0.05045, 0.5803, 0.08029, 0.5504, 0.1167, 0.5283, 0.1582, 0.5146, 0.2032, 0.51, 0.25, 0.5146, 0.2032, 0.5283, 0.1582, 0.5504, 0.1167, 0.5803, 0.08029, 0.6167, 0.05045, 0.6582, 0.02827, 0.03125, 0.5, 0.03125, 0.568, 0.0, 0.568, 0.0, 0.5, 0.0625, 0.5, 0.0625, 0.568, 0.03125, 0.568, 0.03125, 0.5, 0.09375, 0.5, 0.09375, 0.568, 0.0625, 0.568, 0.0625, 0.5, 0.125, 0.5, 0.125, 0.568, 0.09375, 0.568, 0.09375, 0.5, 0.1562, 0.5, 0.1562, 0.568, 0.125, 0.568, 0.125, 0.5, 0.1875, 0.5, 0.1875, 0.568, 0.1562, 0.568, 0.1562, 0.5, 0.2188, 0.5, 0.2188, 0.568, 0.1875, 0.568, 0.1875, 0.5, 0.25, 0.5, 0.25, 0.568, 0.2188, 0.568, 0.2188, 0.5, 0.2812, 0.5, 0.2812, 0.568, 0.25, 0.568, 0.25, 0.5, 0.3125, 0.5, 0.3125, 0.568, 0.2812, 0.568, 0.2812, 0.5, 0.3438, 0.5, 0.3438, 0.568, 0.3125, 0.568, 0.3125, 0.5, 0.375, 0.5, 0.375, 0.568, 0.3438, 0.568, 0.3438, 0.5, 0.4062, 0.5, 0.4062, 0.568, 0.375, 0.568, 0.375, 0.5, 0.4375, 0.5, 0.4375, 0.568, 0.4062, 0.568, 0.4062, 0.5, 0.4688, 0.5, 0.4688, 0.568, 0.4375, 0.568, 0.4375, 0.5, 0.5, 0.5, 0.5, 0.568, 0.4688, 0.568, 0.4688, 0.5, 0.5312, 0.5, 0.5312, 0.568, 0.5, 0.568, 0.5, 0.5, 0.5625, 0.5, 0.5625, 0.568, 0.5312, 0.568, 0.5312, 0.5, 0.5938, 0.5, 0.5938, 0.568, 0.5625, 0.568, 0.5625, 0.5, 0.625, 0.5, 0.625, 0.568, 0.5938, 0.568, 0.5938, 0.5, 0.6562, 0.5, 0.6562, 0.568, 0.625, 0.568, 0.625, 0.5, 0.678, 0.568, 0.6562, 0.568, 0.6562, 0.5, 0.6875, 0.5, 0.6875, 0.5591, 0.6755, 0.5595, 0.6875, 0.5, 0.7188, 0.5, 0.7188, 0.5585, 0.6875, 0.5591, 0.7188, 0.5, 0.75, 0.5, 0.75, 0.5584, 0.7188, 0.5585, 0.75, 0.5584, 0.75, 0.5, 0.7812, 0.5, 0.7812, 0.5584, 0.75, 0.5584, 0.7812, 0.5584, 0.7812, 0.5, 0.8125, 0.5, 0.8125, 0.559, 0.8125, 0.559, 0.8125, 0.5, 0.8438, 0.5, 0.8438, 0.568, 0.8226, 0.568, 0.825, 0.5593, 0.875, 0.5, 0.875, 0.568, 0.8438, 0.568, 0.8438, 0.5, 0.9062, 0.5, 0.9062, 0.568, 0.875, 0.568, 0.875, 0.5, 0.9375, 0.5, 0.9375, 0.568, 0.9062, 0.568, 0.9062, 0.5, 0.9688, 0.5, 0.9688, 0.568, 0.9375, 0.568, 0.9375, 0.5, 1.0, 0.5, 1.0, 0.568, 0.9688, 0.568, 0.9688, 0.5, 0.03125, 0.6182, 0.03125, 0.784, 0.0, 0.784, 0.0, 0.6182, 0.0625, 0.6182, 0.0625, 0.784, 0.03125, 0.784, 0.03125, 0.6182, 0.09375, 0.6182, 0.09375, 0.784, 0.0625, 0.784, 0.0625, 0.6182, 0.125, 0.6182, 0.125, 0.784, 0.09375, 0.784, 0.09375, 0.6182, 0.125, 0.784, 0.125, 0.6182, 0.1562, 0.6182, 0.154, 0.784, 0.1562, 0.7684, 0.1562, 0.6182, 0.1718, 0.62, 0.3438, 0.6182, 0.3437, 0.7746, 0.3275, 0.62, 0.3274, 0.6182, 0.3437, 0.7746, 0.3438, 0.6182, 0.375, 0.6182, 0.375, 0.784, 0.3451, 0.784, 0.3444, 0.7789, 0.4062, 0.6182, 0.4063, 0.784, 0.375, 0.784, 0.375, 0.6182, 0.4375, 0.6182, 0.4375, 0.784, 0.4063, 0.784, 0.4062, 0.6182, 0.4688, 0.6182, 0.4687, 0.784, 0.4375, 0.784, 0.4375, 0.6182, 0.5, 0.6182, 0.5, 0.784, 0.4687, 0.784, 0.4688, 0.6182, 0.5312, 0.6182, 0.5312, 0.784, 0.5, 0.784, 0.5, 0.6182, 0.5625, 0.6182, 0.5625, 0.784, 0.5312, 0.784, 0.5312, 0.6182, 0.5938, 0.6182, 0.5938, 0.784, 0.5625, 0.784, 0.5625, 0.6182, 0.625, 0.6182, 0.625, 0.784, 0.5938, 0.784, 0.5938, 0.6182, 0.6559, 0.784, 0.625, 0.784, 0.625, 0.6182, 0.6562, 0.6182, 0.6562, 0.7816, 0.6562, 0.6182, 0.6736, 0.6204, 0.8269, 0.6182, 0.8438, 0.6182, 0.8438, 0.7758, 0.8271, 0.6204, 0.8438, 0.7758, 0.8438, 0.6182, 0.875, 0.6182, 0.875, 0.784, 0.9062, 0.6182, 0.9062, 0.784, 0.875, 0.784, 0.875, 0.6182, 0.9375, 0.6182, 0.9375, 0.784, 0.9062, 0.784, 0.9062, 0.6182, 0.9688, 0.6182, 0.9688, 0.784, 0.9375, 0.784, 0.9375, 0.6182, 1.0, 0.6182, 1.0, 0.784, 0.9688, 0.784, 0.9688, 0.6182, 1.0, 0.582, 1.0, 0.6182, 0.9688, 0.6182, 0.9688, 0.582, 0.9688, 0.582, 0.9688, 0.6182, 0.9375, 0.6182, 0.9375, 0.582, 0.9375, 0.582, 0.9375, 0.6182, 0.9062, 0.6182, 0.9063, 0.582, 0.9063, 0.582, 0.9062, 0.6182, 0.875, 0.6182, 0.875, 0.582, 0.875, 0.582, 0.875, 0.6182, 0.8438, 0.6182, 0.8438, 0.582, 0.8238, 0.582, 0.8438, 0.582, 0.8438, 0.6182, 0.8269, 0.6182, 0.6771, 0.578, 0.6563, 0.578, 0.6562, 0.568, 0.678, 0.568, 0.6563, 0.578, 0.6562, 0.6182, 0.625, 0.6182, 0.625, 0.578, 0.625, 0.578, 0.625, 0.6182, 0.5938, 0.6182, 0.5938, 0.578, 0.5938, 0.578, 0.5938, 0.6182, 0.5625, 0.6182, 0.5625, 0.578, 0.5625, 0.578, 0.5625, 0.6182, 0.5312, 0.6182, 0.5312, 0.578, 0.5312, 0.578, 0.5312, 0.6182, 0.5, 0.6182, 0.5, 0.578, 0.5, 0.578, 0.5, 0.6182, 0.4688, 0.6182, 0.4688, 0.578, 0.4688, 0.578, 0.4688, 0.6182, 0.4375, 0.6182, 0.4375, 0.578, 0.4375, 0.578, 0.4375, 0.6182, 0.4062, 0.6182, 0.4062, 0.578, 0.4062, 0.578, 0.4062, 0.6182, 0.375, 0.6182, 0.375, 0.578, 0.375, 0.578, 0.375, 0.6182, 0.3438, 0.6182, 0.3438, 0.578, 0.3243, 0.582, 0.3125, 0.5825, 0.3125, 0.568, 0.3438, 0.568, 0.3438, 0.578, 0.3438, 0.6182, 0.3274, 0.6182, 0.2812, 0.5834, 0.2812, 0.568, 0.3125, 0.568, 0.3125, 0.5825, 0.25, 0.584, 0.25, 0.568, 0.2812, 0.568, 0.2812, 0.5834, 0.2188, 0.568, 0.25, 0.568, 0.25, 0.584, 0.25, 0.584, 0.2187, 0.5835, 0.1875, 0.568, 0.2188, 0.568, 0.2187, 0.5835, 0.1875, 0.5824, 0.172, 0.6182, 0.1562, 0.6182, 0.1562, 0.582, 0.1562, 0.568, 0.1875, 0.568, 0.1875, 0.5824, 0.1751, 0.5818, 0.1562, 0.582, 0.1562, 0.6182, 0.125, 0.6182, 0.125, 0.582, 0.125, 0.582, 0.125, 0.6182, 0.09375, 0.6182, 0.09375, 0.582, 0.09375, 0.582, 0.09375, 0.6182, 0.0625, 0.6182, 0.0625, 0.582, 0.0625, 0.582, 0.0625, 0.6182, 0.03125, 0.6182, 0.03125, 0.582, 0.03125, 0.582, 0.03125, 0.6182, 0.0, 0.6182, 0.0, 0.582, 0.0, 0.9713, 0.0, 0.784, 0.03125, 0.784, 0.01327, 0.968, 0.625, 0.511, 0.625, 0.568, 0.625, 0.568, 0.625, 0.511, 0.375, 0.5079, 0.375, 0.5, 0.375, 0.5, 0.375, 0.5079, 0.625, 0.5079, 0.625, 0.511, 0.625, 0.511, 0.625, 0.5079, 0.625, 0.568, 0.625, 0.625, 0.625, 0.625, 0.625, 0.568, 0.625, 0.625, 0.625, 0.75, 0.625, 0.75, 0.625, 0.625, 0.375, 0.625, 0.375, 0.568, 0.375, 0.568, 0.375, 0.625, 0.375, 0.568, 0.375, 0.511, 0.375, 0.511, 0.375, 0.568, 0.375, 0.75, 0.375, 0.625, 0.375, 0.625, 0.375, 0.75, 0.375, 0.75, 0.375, 0.625, 0.375, 0.625, 0.375, 0.75, 0.375, 0.568, 0.375, 0.511, 0.375, 0.511, 0.375, 0.568, 0.375, 0.625, 0.375, 0.568, 0.375, 0.568, 0.375, 0.625, 0.625, 0.625, 0.625, 0.75, 0.625, 0.75, 0.625, 0.625, 0.625, 0.568, 0.625, 0.625, 0.625, 0.625, 0.625, 0.568, 0.625, 0.5079, 0.625, 0.511, 0.625, 0.511, 0.625, 0.5079, 0.375, 0.5079, 0.375, 0.5, 0.375, 0.5, 0.375, 0.5079, 0.625, 0.511, 0.625, 0.568, 0.625, 0.568, 0.625, 0.511, 0.625, 0.5079, 0.625, 0.5, 0.625, 0.5, 0.625, 0.5079, 0.375, 0.75, 0.375, 0.75, 0.375, 0.75, 0.375, 0.75, 0.375, 0.5, 0.375, 0.5, 0.375, 0.5, 0.375, 0.5, 0.625, 0.75, 0.625, 0.625, 0.625, 0.625, 0.625, 0.75, 0.375, 0.5, 0.375, 0.5, 0.375, 0.5, 0.375, 0.5, 0.625, 0.5, 0.625, 0.5, 0.625, 0.5, 0.625, 0.5, 0.625, 0.568, 0.625, 0.625, 0.625, 0.625, 0.625, 0.568, 0.625, 0.5, 0.625, 0.5, 0.625, 0.5, 0.625, 0.5, 0.625, 0.568, 0.625, 0.625, 0.625, 0.625, 0.625, 0.568, 0.625, 0.75, 0.625, 0.625, 0.625, 0.625, 0.625, 0.75, 0.625, 0.625, 0.625, 0.568, 0.625, 0.568, 0.625, 0.625, 0.625, 0.511, 0.625, 0.568, 0.625, 0.568, 0.625, 0.511, 0.625, 0.75, 0.625, 0.75, 0.625, 0.75, 0.625, 0.75, 0.625, 0.75, 0.625, 0.75, 0.625, 0.75, 0.625, 0.75, 0.625, 0.5079, 0.625, 0.511, 0.625, 0.511, 0.625, 0.5079, 0.625, 0.625, 0.625, 0.75, 0.625, 0.75, 0.625, 0.625, 0.625, 0.568, 0.625, 0.511, 0.625, 0.511, 0.625, 0.568, 0.375, 0.75, 0.375, 0.75, 0.375, 0.75, 0.375, 0.75, 0.375, 0.75, 0.375, 0.625, 0.375, 0.625, 0.375, 0.75, 0.375, 0.625, 0.375, 0.568, 0.375, 0.568, 0.375, 0.625, 0.375, 0.625, 0.375, 0.75, 0.375, 0.75, 0.375, 0.625, 0.375, 0.511, 0.375, 0.568, 0.375, 0.568, 0.375, 0.511, 0.375, 0.5079, 0.375, 0.511, 0.375, 0.511, 0.375, 0.5079, 0.375, 0.568, 0.375, 0.511, 0.375, 0.511, 0.375, 0.568, 0.375, 0.568, 0.375, 0.625, 0.375, 0.625, 0.375, 0.568, 0.375, 0.75, 0.375, 0.75, 0.375, 0.75, 0.375, 0.75, 0.375, 0.511, 0.375, 0.5079, 0.375, 0.5079, 0.375, 0.511, 0.625, 0.5, 0.625, 0.5, 0.625, 0.5, 0.625, 0.5, 0.625, 0.5, 0.625, 0.5, 0.625, 0.5, 0.625, 0.5, 0.625, 0.511, 0.625, 0.5079, 0.625, 0.5079, 0.625, 0.511, 0.625, 0.511, 0.625, 0.5079, 0.625, 0.5079, 0.625, 0.511, 0.375, 0.511, 0.375, 0.5079, 0.375, 0.5079, 0.375, 0.511, 0.625, 0.5, 0.625, 0.5079, 0.625, 0.5079, 0.625, 0.5, 0.625, 0.5, 0.625, 0.5079, 0.625, 0.5079, 0.625, 0.5, 0.375, 0.511, 0.375, 0.5079, 0.375, 0.5079, 0.375, 0.511, 0.625, 0.5, 0.625, 0.5079, 0.625, 0.5079, 0.625, 0.5, 0.375, 0.5, 0.5, 0.5, 0.5, 0.5079, 0.375, 0.5079, 0.5, 0.5, 0.625, 0.5, 0.625, 0.5079, 0.5, 0.5079, 0.625, 0.5, 0.625, 0.5079, 0.625, 0.5079, 0.625, 0.5, 0.375, 0.5, 0.375, 0.5079, 0.375, 0.5079, 0.375, 0.5, 0.375, 0.511, 0.375, 0.5079, 0.375, 0.5079, 0.375, 0.511, 0.625, 0.5, 0.625, 0.5079, 0.625, 0.5079, 0.625, 0.5, 0.5, 0.5, 0.375, 0.5, 0.375, 0.5, 0.5, 0.5, 0.625, 0.5, 0.5, 0.5, 0.5, 0.5, 0.625, 0.5, 0.375, 0.511, 0.375, 0.5079, 0.375, 0.5079, 0.375, 0.511, 0.375, 0.511, 0.375, 0.5079, 0.375, 0.5079, 0.375, 0.511, 0.625, 0.5, 0.625, 0.5034, 0.625, 0.5034, 0.625, 0.5, 0.375, 0.5, 0.5, 0.5, 0.5, 0.5, 0.375, 0.5, 0.5, 0.5, 0.625, 0.5, 0.625, 0.5, 0.5, 0.5, 0.375, 0.511, 0.375, 0.5034, 0.375, 0.5034, 0.375, 0.511, 0.03125, 0.568, 0.03125, 0.582, 0.0, 0.582, 0.0, 0.568, 0.0625, 0.568, 0.0625, 0.582, 0.03125, 0.582, 0.03125, 0.568, 0.09375, 0.568, 0.09375, 0.582, 0.0625, 0.582, 0.0625, 0.568, 0.125, 0.568, 0.125, 0.582, 0.09375, 0.582, 0.09375, 0.568, 0.1562, 0.568, 0.1562, 0.582, 0.125, 0.582, 0.125, 0.568, 0.8226, 0.568, 0.8438, 0.568, 0.8438, 0.582, 0.8238, 0.582, 0.875, 0.568, 0.875, 0.582, 0.8438, 0.582, 0.8438, 0.568, 0.9062, 0.568, 0.9063, 0.582, 0.875, 0.582, 0.875, 0.568, 0.9375, 0.568, 0.9375, 0.582, 0.9063, 0.582, 0.9062, 0.568, 0.9688, 0.568, 0.9688, 0.582, 0.9375, 0.582, 0.9375, 0.568, 1.0, 0.568, 1.0, 0.582, 0.9688, 0.582, 0.9688, 0.568, 0.375, 0.568, 0.375, 0.578, 0.3438, 0.578, 0.3438, 0.568, 0.4062, 0.568, 0.4062, 0.578, 0.375, 0.578, 0.375, 0.568, 0.4375, 0.568, 0.4375, 0.578, 0.4062, 0.578, 0.4062, 0.568, 0.4688, 0.568, 0.4688, 0.578, 0.4375, 0.578, 0.4375, 0.568, 0.5, 0.568, 0.5, 0.578, 0.4688, 0.578, 0.4688, 0.568, 0.5312, 0.568, 0.5312, 0.578, 0.5, 0.578, 0.5, 0.568, 0.5625, 0.568, 0.5625, 0.578, 0.5312, 0.578, 0.5312, 0.568, 0.5938, 0.568, 0.5938, 0.578, 0.5625, 0.578, 0.5625, 0.568, 0.625, 0.568, 0.625, 0.578, 0.5938, 0.578, 0.5938, 0.568, 0.6562, 0.568, 0.6563, 0.578, 0.625, 0.578, 0.625, 0.568, 0.6738, 0.6182, 0.6562, 0.6182, 0.6563, 0.578, 0.6771, 0.578, 0.5, 0.625, 0.625, 0.625, 0.625, 0.75, 0.5, 0.75, 0.375, 0.625, 0.5, 0.625, 0.5, 0.75, 0.375, 0.75, 0.375, 0.568, 0.5, 0.568, 0.5, 0.625, 0.375, 0.625, 0.5, 0.568, 0.625, 0.568, 0.625, 0.625, 0.5, 0.625, 0.5, 0.5079, 0.625, 0.5079, 0.625, 0.511, 0.5, 0.511, 0.375, 0.5079, 0.5, 0.5079, 0.5, 0.511, 0.375, 0.511, 0.5, 0.511, 0.625, 0.511, 0.625, 0.568, 0.5, 0.568, 0.375, 0.511, 0.5, 0.511, 0.5, 0.568, 0.375, 0.568, 0.375, 0.568, 0.375, 0.511, 0.375, 0.511, 0.375, 0.568, 0.375, 0.511, 0.375, 0.5079, 0.375, 0.5079, 0.375, 0.511, 0.625, 0.625, 0.625, 0.75, 0.625, 0.75, 0.625, 0.625, 0.375, 0.75, 0.375, 0.625, 0.375, 0.625, 0.375, 0.75, 0.625, 0.511, 0.625, 0.5079, 0.625, 0.5079, 0.625, 0.511, 0.625, 0.5, 0.625, 0.5079, 0.625, 0.5079, 0.625, 0.5, 0.625, 0.568, 0.625, 0.511, 0.625, 0.511, 0.625, 0.568, 0.625, 0.625, 0.625, 0.75, 0.625, 0.75, 0.625, 0.625, 0.625, 0.5079, 0.625, 0.511, 0.625, 0.511, 0.625, 0.5079, 0.625, 0.75, 0.625, 0.75, 0.625, 0.75, 0.625, 0.75, 0.625, 0.75, 0.625, 0.75, 0.625, 0.75, 0.625, 0.75, 0.625, 0.511, 0.625, 0.568, 0.625, 0.568, 0.625, 0.511, 0.625, 0.625, 0.625, 0.568, 0.625, 0.568, 0.625, 0.625, 0.625, 0.5079, 0.625, 0.5, 0.625, 0.5, 0.625, 0.5079, 0.625, 0.75, 0.625, 0.625, 0.625, 0.625, 0.625, 0.75, 0.625, 0.5, 0.625, 0.5, 0.625, 0.5, 0.625, 0.5, 0.625, 0.568, 0.625, 0.625, 0.625, 0.625, 0.625, 0.568, 0.625, 0.5, 0.625, 0.5, 0.625, 0.5, 0.625, 0.5, 0.375, 0.5, 0.375, 0.5079, 0.375, 0.5079, 0.375, 0.5, 0.375, 0.511, 0.375, 0.5079, 0.375, 0.5079, 0.375, 0.511, 0.375, 0.75, 0.375, 0.75, 0.375, 0.75, 0.375, 0.75, 0.375, 0.5079, 0.375, 0.5, 0.375, 0.5, 0.375, 0.5079, 0.375, 0.568, 0.375, 0.625, 0.375, 0.625, 0.375, 0.568, 0.375, 0.568, 0.375, 0.511, 0.375, 0.511, 0.375, 0.568, 0.375, 0.5079, 0.375, 0.511, 0.375, 0.511, 0.375, 0.5079, 0.375, 0.511, 0.375, 0.568, 0.375, 0.568, 0.375, 0.511, 0.375, 0.625, 0.375, 0.75, 0.375, 0.75, 0.375, 0.625, 0.375, 0.625, 0.375, 0.568, 0.375, 0.568, 0.375, 0.625, 0.375, 0.75, 0.375, 0.625, 0.375, 0.625, 0.375, 0.75, 0.375, 0.75, 0.375, 0.75, 0.375, 0.75, 0.375, 0.75, 0.375, 0.5, 0.375, 0.5, 0.375, 0.5, 0.375, 0.5, 0.375, 0.5, 0.375, 0.5, 0.375, 0.5, 0.375, 0.5, 0.625, 0.5, 0.625, 0.5, 0.625, 0.5, 0.625, 0.5, 0.625, 0.5, 0.625, 0.5, 0.625, 0.5, 0.625, 0.5, 0.625, 0.5079, 0.625, 0.5079, 0.625, 0.5, 0.625, 0.5, 0.625, 0.5, 0.625, 0.5, 0.625, 0.5, 0.625, 0.5, 0.375, 0.5, 0.375, 0.5, 0.375, 0.5, 0.375, 0.5, 0.375, 0.5, 0.375, 0.5, 0.375, 0.5, 0.375, 0.5, 0.375, 0.5, 0.375, 0.5, 0.375, 0.5, 0.375, 0.5, 0.375, 0.5, 0.375, 0.5, 0.375, 0.5, 0.375, 0.5, 0.375, 0.5, 0.375, 0.5, 0.375, 0.5, 0.375, 0.5, 0.375, 0.5, 0.375, 0.5, 0.375, 0.5, 0.375, 0.5])
me_cube.materials.append(mat_material)
me_cube.materials.append(None)
me_cube.use_mirror_vertex_groups = False
me_cube.update()
me_cylinder = bpy.data.meshes.new('Cylinder')
me_cylinder.from_pydata([(0.0, 0.7645, -1.0), (1.182e-07, 0.3874, 6.04), (0.1492, 0.7499, -1.0), (0.07558, 0.38, 6.04), (0.2926, 0.7064, -1.0), (0.1483, 0.3579, 6.04), (0.4248, 0.6357, -1.0), (0.2152, 0.3221, 6.04), (0.5406, 0.5406, -1.0), (0.2739, 0.2739, 6.04), (0.6357, 0.4248, -1.0), (0.3221, 0.2152, 6.04), (0.7064, 0.2926, -1.0), (0.3579, 0.1483, 6.04), (0.7499, 0.1492, -1.0), (0.38, 0.07558, 6.04), (0.7645, -6.86e-09, -1.0), (0.3874, -3.581e-07, 6.04), (0.7499, -0.1492, -1.0), (0.38, -0.07558, 6.04), (0.7064, -0.2926, -1.0), (0.3579, -0.1483, 6.04), (0.6357, -0.4248, -1.0), (0.3221, -0.2152, 6.04), (0.5406, -0.5406, -1.0), (0.2739, -0.2739, 6.04), (0.4248, -0.6357, -1.0), (0.2152, -0.3221, 6.04), (0.2926, -0.7064, -1.0), (0.1483, -0.3579, 6.04), (0.1492, -0.7499, -1.0), (0.07558, -0.38, 6.04), (0.0, -0.7645, -1.0), (1.182e-07, -0.3874, 6.04), (-0.1492, -0.7499, -1.0), (-0.07558, -0.38, 6.04), (-0.2926, -0.7064, -1.0), (-0.1483, -0.3579, 6.04), (-0.4248, -0.6357, -1.0), (-0.2152, -0.3221, 6.04), (-0.5406, -0.5406, -1.0), (-0.2739, -0.2739, 6.04), (-0.6357, -0.4248, -1.0), (-0.3221, -0.2152, 6.04), (-0.7064, -0.2926, -1.0), (-0.3579, -0.1483, 6.04), (-0.7499, -0.1492, -1.0), (-0.38, -0.07558, 6.04), (-0.7645, -6.86e-09, -1.0), (-0.3874, -3.581e-07, 6.04), (-0.7499, 0.1492, -1.0), (-0.38, 0.07558, 6.04), (-0.7064, 0.2926, -1.0), (-0.3579, 0.1483, 6.04), (-0.6357, 0.4248, -1.0), (-0.3221, 0.2152, 6.04), (-0.5406, 0.5406, -1.0), (-0.2739, 0.2739, 6.04), (-0.4248, 0.6357, -1.0), (-0.2152, 0.3221, 6.04), (-0.2926, 0.7064, -1.0), (-0.1483, 0.3579, 6.04), (-0.1492, 0.7499, -1.0), (-0.07558, 0.38, 6.04), (-5.872e-08, 0.9991, 0.1699), (0.1949, 0.9799, 0.1699), (0.3823, 0.923, 0.1699), (0.5551, 0.8307, 0.1699), (0.7065, 0.7065, 0.1699), (0.8307, 0.5551, 0.1699), (0.923, 0.3823, 0.1699), (0.9799, 0.1949, 0.1699), (0.9991, -6.452e-08, 0.1699), (0.9799, -0.1949, 0.1699), (0.923, -0.3823, 0.1699), (0.8307, -0.5551, 0.1699), (0.7065, -0.7065, 0.1699), (0.5551, -0.8307, 0.1699), (0.3823, -0.923, 0.1699), (0.1949, -0.9799, 0.1699), (-5.872e-08, -0.9991, 0.1699), (-0.1949, -0.9799, 0.1699), (-0.3823, -0.923, 0.1699), (-0.5551, -0.8307, 0.1699), (-0.7065, -0.7065, 0.1699), (-0.8307, -0.5551, 0.1699), (-0.923, -0.3823, 0.1699), (-0.9799, -0.1949, 0.1699), (-0.9991, -6.452e-08, 0.1699), (-0.9799, 0.1949, 0.1699), (-0.923, 0.3823, 0.1699), (-0.8307, 0.5551, 0.1699), (-0.7065, 0.7065, 0.1699), (-0.5551, 0.8307, 0.1699), (-0.3823, 0.923, 0.1699), (-0.1949, 0.9799, 0.1699), (5.382e-08, 0.7824, 3.885), (0.1526, 0.7673, 3.885), (0.2994, 0.7228, 3.885), (0.4347, 0.6505, 3.885), (0.5532, 0.5532, 3.885), (0.6505, 0.4347, 3.885), (0.7228, 0.2994, 3.885), (0.7673, 0.1526, 3.885), (0.7824, -2.667e-07, 3.885), (0.7673, -0.1526, 3.885), (0.7228, -0.2994, 3.885), (0.6505, -0.4347, 3.885), (0.5532, -0.5532, 3.885), (0.4347, -0.6505, 3.885), (0.2994, -0.7228, 3.885), (0.1526, -0.7673, 3.885), (5.382e-08, -0.7824, 3.885), (-0.1526, -0.7673, 3.885), (-0.2994, -0.7228, 3.885), (-0.4347, -0.6505, 3.885), (-0.5532, -0.5532, 3.885), (-0.6505, -0.4347, 3.885), (-0.7228, -0.2994, 3.885), (-0.7673, -0.1526, 3.885), (-0.7824, -2.667e-07, 3.885), (-0.7673, 0.1526, 3.885), (-0.7228, 0.2994, 3.885), (-0.6505, 0.4347, 3.885), (-0.5532, 0.5532, 3.885), (-0.4347, 0.6505, 3.885), (-0.2994, 0.7228, 3.885), (-0.1526, 0.7673, 3.885), (0.1851, 0.9305, 1.033), (0.3631, 0.8765, 1.033), (0.5271, 0.7888, 1.033), (0.6709, 0.6709, 1.033), (0.7888, 0.5271, 1.033), (0.8765, 0.3631, 1.033), (0.9305, 0.1851, 1.033), (0.9487, -1.115e-07, 1.033), (0.9305, -0.1851, 1.033), (0.8765, -0.3631, 1.033), (0.7888, -0.5271, 1.033), (0.6709, -0.6709, 1.033), (0.5271, -0.7888, 1.033), (0.3631, -0.8765, 1.033), (0.1851, -0.9305, 1.033), (-3.257e-08, -0.9487, 1.033), (-0.1851, -0.9305, 1.033), (-0.3631, -0.8765, 1.033), (-0.5271, -0.7888, 1.033), (-0.6709, -0.6709, 1.033), (-0.7888, -0.5271, 1.033), (-0.8765, -0.3631, 1.033), (-0.9305, -0.1851, 1.033), (-0.9487, -1.115e-07, 1.033), (-0.9305, 0.1851, 1.033), (-0.8765, 0.3631, 1.033), (-0.7888, 0.5271, 1.033), (-0.6709, 0.6709, 1.033), (-0.5271, 0.7888, 1.033), (-0.3631, 0.8765, 1.033), (-0.1851, 0.9305, 1.033), (-3.257e-08, 0.9487, 1.033)], [], [(96, 1, 3, 97), (97, 3, 5, 98), (98, 5, 7, 99), (99, 7, 9, 100), (100, 9, 11, 101), (101, 11, 13, 102), (102, 13, 15, 103), (103, 15, 17, 104), (104, 17, 19, 105), (105, 19, 21, 106), (106, 21, 23, 107), (107, 23, 25, 108), (108, 25, 27, 109), (109, 27, 29, 110), (110, 29, 31, 111), (111, 31, 33, 112), (112, 33, 35, 113), (113, 35, 37, 114), (114, 37, 39, 115), (115, 39, 41, 116), (116, 41, 43, 117), (117, 43, 45, 118), (118, 45, 47, 119), (119, 47, 49, 120), (120, 49, 51, 121), (121, 51, 53, 122), (122, 53, 55, 123), (123, 55, 57, 124), (124, 57, 59, 125), (3, 1, 63, 61, 59, 57, 55, 53, 51, 49, 47, 45, 43, 41, 39, 37, 35, 33, 31, 29, 27, 25, 23, 21, 19, 17, 15, 13, 11, 9, 7, 5), (125, 59, 61, 126), (126, 61, 63, 127), (0, 2, 4, 6, 8, 10, 12, 14, 16, 18, 20, 22, 24, 26, 28, 30, 32, 34, 36, 38, 40, 42, 44, 46, 48, 50, 52, 54, 56, 58, 60, 62), (62, 95, 64, 0), (60, 94, 95, 62), (58, 93, 94, 60), (56, 92, 93, 58), (54, 91, 92, 56), (52, 90, 91, 54), (50, 89, 90, 52), (48, 88, 89, 50), (46, 87, 88, 48), (44, 86, 87, 46), (42, 85, 86, 44), (40, 84, 85, 42), (38, 83, 84, 40), (36, 82, 83, 38), (34, 81, 82, 36), (32, 80, 81, 34), (30, 79, 80, 32), (28, 78, 79, 30), (26, 77, 78, 28), (24, 76, 77, 26), (22, 75, 76, 24), (20, 74, 75, 22), (18, 73, 74, 20), (16, 72, 73, 18), (14, 71, 72, 16), (12, 70, 71, 14), (10, 69, 70, 12), (8, 68, 69, 10), (6, 67, 68, 8), (4, 66, 67, 6), (2, 65, 66, 4), (0, 64, 65, 2), (158, 127, 96, 159), (157, 126, 127, 158), (156, 125, 126, 157), (155, 124, 125, 156), (154, 123, 124, 155), (153, 122, 123, 154), (152, 121, 122, 153), (151, 120, 121, 152), (150, 119, 120, 151), (149, 118, 119, 150), (148, 117, 118, 149), (147, 116, 117, 148), (146, 115, 116, 147), (145, 114, 115, 146), (144, 113, 114, 145), (143, 112, 113, 144), (142, 111, 112, 143), (141, 110, 111, 142), (140, 109, 110, 141), (139, 108, 109, 140), (138, 107, 108, 139), (137, 106, 107, 138), (136, 105, 106, 137), (135, 104, 105, 136), (134, 103, 104, 135), (133, 102, 103, 134), (132, 101, 102, 133), (131, 100, 101, 132), (130, 99, 100, 131), (129, 98, 99, 130), (128, 97, 98, 129), (159, 96, 97, 128), (64, 159, 128, 65), (65, 128, 129, 66), (66, 129, 130, 67), (67, 130, 131, 68), (68, 131, 132, 69), (69, 132, 133, 70), (70, 133, 134, 71), (71, 134, 135, 72), (72, 135, 136, 73), (73, 136, 137, 74), (74, 137, 138, 75), (75, 138, 139, 76), (76, 139, 140, 77), (77, 140, 141, 78), (78, 141, 142, 79), (79, 142, 143, 80), (80, 143, 144, 81), (81, 144, 145, 82), (82, 145, 146, 83), (83, 146, 147, 84), (84, 147, 148, 85), (85, 148, 149, 86), (86, 149, 150, 87), (87, 150, 151, 88), (88, 151, 152, 89), (89, 152, 153, 90), (90, 153, 154, 91), (91, 154, 155, 92), (92, 155, 156, 93), (93, 156, 157, 94), (94, 157, 158, 95), (95, 158, 159, 64), (127, 63, 1, 96)])
_uv = me_cylinder.uv_layers.new(name='UVMap')
_uv.uv.foreach_set('vector', [1.0, 0.784, 1.0, 1.0, 0.9688, 1.0, 0.9688, 0.784, 0.9688, 0.784, 0.9688, 1.0, 0.9375, 1.0, 0.9375, 0.784, 0.9375, 0.784, 0.9375, 1.0, 0.9062, 1.0, 0.9062, 0.784, 0.9062, 0.784, 0.9062, 1.0, 0.875, 1.0, 0.875, 0.784, 0.875, 0.784, 0.875, 1.0, 0.8438, 1.0, 0.8438, 0.784, 0.8438, 0.784, 0.8438, 1.0, 0.8125, 1.0, 0.8125, 0.784, 0.8125, 0.784, 0.8125, 1.0, 0.7812, 1.0, 0.7812, 0.784, 0.7812, 0.784, 0.7812, 1.0, 0.75, 1.0, 0.75, 0.784, 0.75, 0.784, 0.75, 1.0, 0.7188, 1.0, 0.7188, 0.784, 0.7188, 0.784, 0.7188, 1.0, 0.6875, 1.0, 0.6875, 0.784, 0.6875, 0.784, 0.6875, 1.0, 0.6562, 1.0, 0.6562, 0.784, 0.6562, 0.784, 0.6562, 1.0, 0.625, 1.0, 0.625, 0.784, 0.625, 0.784, 0.625, 1.0, 0.5938, 1.0, 0.5938, 0.784, 0.5938, 0.784, 0.5938, 1.0, 0.5625, 1.0, 0.5625, 0.784, 0.5625, 0.784, 0.5625, 1.0, 0.5312, 1.0, 0.5312, 0.784, 0.5312, 0.784, 0.5312, 1.0, 0.5, 1.0, 0.5, 0.784, 0.5, 0.784, 0.5, 1.0, 0.4688, 1.0, 0.4687, 0.784, 0.4687, 0.784, 0.4688, 1.0, 0.4375, 1.0, 0.4375, 0.784, 0.4375, 0.784, 0.4375, 1.0, 0.4062, 1.0, 0.4063, 0.784, 0.4063, 0.784, 0.4062, 1.0, 0.375, 1.0, 0.375, 0.784, 0.375, 0.784, 0.375, 1.0, 0.3438, 1.0, 0.3438, 0.784, 0.3438, 0.784, 0.3438, 1.0, 0.3125, 1.0, 0.3125, 0.784, 0.3125, 0.784, 0.3125, 1.0, 0.2812, 1.0, 0.2812, 0.784, 0.2812, 0.784, 0.2812, 1.0, 0.25, 1.0, 0.25, 0.784, 0.25, 0.784, 0.25, 1.0, 0.2188, 1.0, 0.2187, 0.784, 0.2187, 0.784, 0.2188, 1.0, 0.1875, 1.0, 0.1875, 0.784, 0.1875, 0.784, 0.1875, 1.0, 0.1562, 1.0, 0.1562, 0.784, 0.1562, 0.784, 0.1562, 1.0, 0.125, 1.0, 0.125, 0.784, 0.125, 0.784, 0.125, 1.0, 0.09375, 1.0, 0.09375, 0.784, 0.2968, 0.4854, 0.25, 0.49, 0.2032, 0.4854, 0.1582, 0.4717, 0.1167, 0.4496, 0.08029, 0.4197, 0.05045, 0.3833, 0.02827, 0.3418, 0.01461, 0.2968, 0.01, 0.25, 0.01461, 0.2032, 0.02827, 0.1582, 0.05045, 0.1167, 0.08029, 0.08029, 0.1167, 0.05045, 0.1582, 0.02827, 0.2032, 0.01461, 0.25, 0.01, 0.2968, 0.01461, 0.3418, 0.02827, 0.3833, 0.05045, 0.4197, 0.08029, 0.4496, 0.1167, 0.4717, 0.1582, 0.4854, 0.2032, 0.49, 0.25, 0.4854, 0.2968, 0.4717, 0.3418, 0.4496, 0.3833, 0.4197, 0.4197, 0.3833, 0.4496, 0.3418, 0.4717, 0.09375, 0.784, 0.09375, 1.0, 0.0625, 1.0, 0.0625, 0.784, 0.0625, 0.784, 0.0625, 1.0, 0.03125, 1.0, 0.03125, 0.784, 0.75, 0.49, 0.7968, 0.4854, 0.8418, 0.4717, 0.8833, 0.4496, 0.9197, 0.4197, 0.9496, 0.3833, 0.9717, 0.3418, 0.9854, 0.2968, 0.99, 0.25, 0.9854, 0.2032, 0.9717, 0.1582, 0.9496, 0.1167, 0.9197, 0.08029, 0.8833, 0.05045, 0.8418, 0.02827, 0.7968, 0.01461, 0.75, 0.01, 0.7032, 0.01461, 0.6582, 0.02827, 0.6167, 0.05045, 0.5803, 0.08029, 0.5504, 0.1167, 0.5283, 0.1582, 0.5146, 0.2032, 0.51, 0.25, 0.5146, 0.2968, 0.5283, 0.3418, 0.5504, 0.3833, 0.5803, 0.4197, 0.6167, 0.4496, 0.6582, 0.4717, 0.7032, 0.4854, 0.03125, 0.5, 0.03125, 0.568, 0.0, 0.568, 0.0, 0.5, 0.0625, 0.5, 0.0625, 0.568, 0.03125, 0.568, 0.03125, 0.5, 0.09375, 0.5, 0.09375, 0.568, 0.0625, 0.568, 0.0625, 0.5, 0.125, 0.5, 0.125, 0.568, 0.09375, 0.568, 0.09375, 0.5, 0.1562, 0.5, 0.1562, 0.568, 0.125, 0.568, 0.125, 0.5, 0.1875, 0.5, 0.1875, 0.568, 0.1562, 0.568, 0.1562, 0.5, 0.2188, 0.5, 0.2188, 0.568, 0.1875, 0.568, 0.1875, 0.5, 0.25, 0.5, 0.25, 0.568, 0.2188, 0.568, 0.2188, 0.5, 0.2812, 0.5, 0.2812, 0.568, 0.25, 0.568, 0.25, 0.5, 0.3125, 0.5, 0.3125, 0.568, 0.2812, 0.568, 0.2812, 0.5, 0.3438, 0.5, 0.3438, 0.568, 0.3125, 0.568, 0.3125, 0.5, 0.375, 0.5, 0.375, 0.568, 0.3438, 0.568, 0.3438, 0.5, 0.4062, 0.5, 0.4062, 0.568, 0.375, 0.568, 0.375, 0.5, 0.4375, 0.5, 0.4375, 0.568, 0.4062, 0.568, 0.4062, 0.5, 0.4688, 0.5, 0.4688, 0.568, 0.4375, 0.568, 0.4375, 0.5, 0.5, 0.5, 0.5, 0.568, 0.4688, 0.568, 0.4688, 0.5, 0.5312, 0.5, 0.5312, 0.568, 0.5, 0.568, 0.5, 0.5, 0.5625, 0.5, 0.5625, 0.568, 0.5312, 0.568, 0.5312, 0.5, 0.5938, 0.5, 0.5938, 0.568, 0.5625, 0.568, 0.5625, 0.5, 0.625, 0.5, 0.625, 0.568, 0.5938, 0.568, 0.5938, 0.5, 0.6562, 0.5, 0.6562, 0.568, 0.625, 0.568, 0.625, 0.5, 0.6875, 0.5, 0.6875, 0.568, 0.6562, 0.568, 0.6562, 0.5, 0.7188, 0.5, 0.7188, 0.568, 0.6875, 0.568, 0.6875, 0.5, 0.75, 0.5, 0.75, 0.568, 0.7188, 0.568, 0.7188, 0.5, 0.7812, 0.5, 0.7812, 0.568, 0.75, 0.568, 0.75, 0.5, 0.8125, 0.5, 0.8125, 0.568, 0.7812, 0.568, 0.7812, 0.5, 0.8438, 0.5, 0.8438, 0.568, 0.8125, 0.568, 0.8125, 0.5, 0.875, 0.5, 0.875, 0.568, 0.8438, 0.568, 0.8438, 0.5, 0.9062, 0.5, 0.9062, 0.568, 0.875, 0.568, 0.875, 0.5, 0.9375, 0.5, 0.9375, 0.568, 0.9062, 0.568, 0.9062, 0.5, 0.9688, 0.5, 0.9688, 0.568, 0.9375, 0.568, 0.9375, 0.5, 1.0, 0.5, 1.0, 0.568, 0.9688, 0.568, 0.9688, 0.5, 0.03125, 0.6182, 0.03125, 0.784, 0.0, 0.784, 0.0, 0.6182, 0.0625, 0.6182, 0.0625, 0.784, 0.03125, 0.784, 0.03125, 0.6182, 0.09375, 0.6182, 0.09375, 0.784, 0.0625, 0.784, 0.0625, 0.6182, 0.125, 0.6182, 0.125, 0.784, 0.09375, 0.784, 0.09375, 0.6182, 0.1562, 0.6182, 0.1562, 0.784, 0.125, 0.784, 0.125, 0.6182, 0.1875, 0.6182, 0.1875, 0.784, 0.1562, 0.784, 0.1562, 0.6182, 0.2187, 0.6182, 0.2187, 0.784, 0.1875, 0.784, 0.1875, 0.6182, 0.25, 0.6182, 0.25, 0.784, 0.2187, 0.784, 0.2187, 0.6182, 0.2812, 0.6182, 0.2812, 0.784, 0.25, 0.784, 0.25, 0.6182, 0.3125, 0.6182, 0.3125, 0.784, 0.2812, 0.784, 0.2812, 0.6182, 0.3438, 0.6182, 0.3438, 0.784, 0.3125, 0.784, 0.3125, 0.6182, 0.375, 0.6182, 0.375, 0.784, 0.3438, 0.784, 0.3438, 0.6182, 0.4062, 0.6182, 0.4063, 0.784, 0.375, 0.784, 0.375, 0.6182, 0.4375, 0.6182, 0.4375, 0.784, 0.4063, 0.784, 0.4062, 0.6182, 0.4688, 0.6182, 0.4687, 0.784, 0.4375, 0.784, 0.4375, 0.6182, 0.5, 0.6182, 0.5, 0.784, 0.4687, 0.784, 0.4688, 0.6182, 0.5312, 0.6182, 0.5312, 0.784, 0.5, 0.784, 0.5, 0.6182, 0.5625, 0.6182, 0.5625, 0.784, 0.5312, 0.784, 0.5312, 0.6182, 0.5938, 0.6182, 0.5938, 0.784, 0.5625, 0.784, 0.5625, 0.6182, 0.625, 0.6182, 0.625, 0.784, 0.5938, 0.784, 0.5938, 0.6182, 0.6562, 0.6182, 0.6562, 0.784, 0.625, 0.784, 0.625, 0.6182, 0.6875, 0.6182, 0.6875, 0.784, 0.6562, 0.784, 0.6562, 0.6182, 0.7188, 0.6182, 0.7188, 0.784, 0.6875, 0.784, 0.6875, 0.6182, 0.75, 0.6182, 0.75, 0.784, 0.7188, 0.784, 0.7188, 0.6182, 0.7812, 0.6182, 0.7812, 0.784, 0.75, 0.784, 0.75, 0.6182, 0.8125, 0.6182, 0.8125, 0.784, 0.7812, 0.784, 0.7812, 0.6182, 0.8438, 0.6182, 0.8438, 0.784, 0.8125, 0.784, 0.8125, 0.6182, 0.875, 0.6182, 0.875, 0.784, 0.8438, 0.784, 0.8438, 0.6182, 0.9062, 0.6182, 0.9062, 0.784, 0.875, 0.784, 0.875, 0.6182, 0.9375, 0.6182, 0.9375, 0.784, 0.9062, 0.784, 0.9062, 0.6182, 0.9688, 0.6182, 0.9688, 0.784, 0.9375, 0.784, 0.9375, 0.6182, 1.0, 0.6182, 1.0, 0.784, 0.9688, 0.784, 0.9688, 0.6182, 1.0, 0.568, 1.0, 0.6182, 0.9688, 0.6182, 0.9688, 0.568, 0.9688, 0.568, 0.9688, 0.6182, 0.9375, 0.6182, 0.9375, 0.568, 0.9375, 0.568, 0.9375, 0.6182, 0.9062, 0.6182, 0.9062, 0.568, 0.9062, 0.568, 0.9062, 0.6182, 0.875, 0.6182, 0.875, 0.568, 0.875, 0.568, 0.875, 0.6182, 0.8438, 0.6182, 0.8438, 0.568, 0.8438, 0.568, 0.8438, 0.6182, 0.8125, 0.6182, 0.8125, 0.568, 0.8125, 0.568, 0.8125, 0.6182, 0.7812, 0.6182, 0.7812, 0.568, 0.7812, 0.568, 0.7812, 0.6182, 0.75, 0.6182, 0.75, 0.568, 0.75, 0.568, 0.75, 0.6182, 0.7188, 0.6182, 0.7188, 0.568, 0.7188, 0.568, 0.7188, 0.6182, 0.6875, 0.6182, 0.6875, 0.568, 0.6875, 0.568, 0.6875, 0.6182, 0.6562, 0.6182, 0.6562, 0.568, 0.6562, 0.568, 0.6562, 0.6182, 0.625, 0.6182, 0.625, 0.568, 0.625, 0.568, 0.625, 0.6182, 0.5938, 0.6182, 0.5938, 0.568, 0.5938, 0.568, 0.5938, 0.6182, 0.5625, 0.6182, 0.5625, 0.568, 0.5625, 0.568, 0.5625, 0.6182, 0.5312, 0.6182, 0.5312, 0.568, 0.5312, 0.568, 0.5312, 0.6182, 0.5, 0.6182, 0.5, 0.568, 0.5, 0.568, 0.5, 0.6182, 0.4688, 0.6182, 0.4688, 0.568, 0.4688, 0.568, 0.4688, 0.6182, 0.4375, 0.6182, 0.4375, 0.568, 0.4375, 0.568, 0.4375, 0.6182, 0.4062, 0.6182, 0.4062, 0.568, 0.4062, 0.568, 0.4062, 0.6182, 0.375, 0.6182, 0.375, 0.568, 0.375, 0.568, 0.375, 0.6182, 0.3438, 0.6182, 0.3438, 0.568, 0.3438, 0.568, 0.3438, 0.6182, 0.3125, 0.6182, 0.3125, 0.568, 0.3125, 0.568, 0.3125, 0.6182, 0.2812, 0.6182, 0.2812, 0.568, 0.2812, 0.568, 0.2812, 0.6182, 0.25, 0.6182, 0.25, 0.568, 0.25, 0.568, 0.25, 0.6182, 0.2187, 0.6182, 0.2188, 0.568, 0.2188, 0.568, 0.2187, 0.6182, 0.1875, 0.6182, 0.1875, 0.568, 0.1875, 0.568, 0.1875, 0.6182, 0.1562, 0.6182, 0.1562, 0.568, 0.1562, 0.568, 0.1562, 0.6182, 0.125, 0.6182, 0.125, 0.568, 0.125, 0.568, 0.125, 0.6182, 0.09375, 0.6182, 0.09375, 0.568, 0.09375, 0.568, 0.09375, 0.6182, 0.0625, 0.6182, 0.0625, 0.568, 0.0625, 0.568, 0.0625, 0.6182, 0.03125, 0.6182, 0.03125, 0.568, 0.03125, 0.568, 0.03125, 0.6182, 0.0, 0.6182, 0.0, 0.568, 0.03125, 0.784, 0.03125, 1.0, 0.0, 1.0, 0.0, 0.784])
me_cylinder.update()
me_cylinder_001 = bpy.data.meshes.new('Cylinder.001')
me_cylinder_001.from_pydata([(0.0, 0.7645, -1.0), (1.182e-07, 0.3874, 6.04), (0.1492, 0.7499, -1.0), (0.07558, 0.38, 6.04), (0.2926, 0.7064, -1.0), (0.1483, 0.3579, 6.04), (0.4248, 0.6357, -1.0), (0.2152, 0.3221, 6.04), (0.5406, 0.5406, -1.0), (0.2739, 0.2739, 6.04), (0.6357, 0.4248, -1.0), (0.3221, 0.2152, 6.04), (0.7064, 0.2926, -1.0), (0.3579, 0.1483, 6.04), (0.7499, 0.1492, -1.0), (0.38, 0.07558, 6.04), (0.7645, -6.86e-09, -1.0), (0.3874, -3.581e-07, 6.04), (0.7499, -0.1492, -1.0), (0.38, -0.07558, 6.04), (0.7064, -0.2926, -1.0), (0.3579, -0.1483, 6.04), (0.6357, -0.4248, -1.0), (0.3221, -0.2152, 6.04), (0.5406, -0.5406, -1.0), (0.2739, -0.2739, 6.04), (0.4248, -0.6357, -1.0), (0.2152, -0.3221, 6.04), (0.2926, -0.7064, -1.0), (0.1483, -0.3579, 6.04), (0.1492, -0.7499, -1.0), (0.07558, -0.38, 6.04), (0.0, -0.7645, -1.0), (1.182e-07, -0.3874, 6.04), (-0.1492, -0.7499, -1.0), (-0.07558, -0.38, 6.04), (-0.2926, -0.7064, -1.0), (-0.1483, -0.3579, 6.04), (-0.4248, -0.6357, -1.0), (-0.2152, -0.3221, 6.04), (-0.5406, -0.5406, -1.0), (-0.2739, -0.2739, 6.04), (-0.6357, -0.4248, -1.0), (-0.3221, -0.2152, 6.04), (-0.7064, -0.2926, -1.0), (-0.3579, -0.1483, 6.04), (-0.7499, -0.1492, -1.0), (-0.38, -0.07558, 6.04), (-0.7645, -6.86e-09, -1.0), (-0.3874, -3.581e-07, 6.04), (-0.7499, 0.1492, -1.0), (-0.38, 0.07558, 6.04), (-0.7064, 0.2926, -1.0), (-0.3579, 0.1483, 6.04), (-0.6357, 0.4248, -1.0), (-0.3221, 0.2152, 6.04), (-0.5406, 0.5406, -1.0), (-0.2739, 0.2739, 6.04), (-0.4248, 0.6357, -1.0), (-0.2152, 0.3221, 6.04), (-0.2926, 0.7064, -1.0), (-0.1483, 0.3579, 6.04), (-0.1492, 0.7499, -1.0), (-0.07558, 0.38, 6.04), (-5.872e-08, 0.9991, 0.1699), (0.1949, 0.9799, 0.1699), (0.3823, 0.923, 0.1699), (0.5551, 0.8307, 0.1699), (0.7065, 0.7065, 0.1699), (0.8307, 0.5551, 0.1699), (0.923, 0.3823, 0.1699), (0.9799, 0.1949, 0.1699), (0.9991, -6.452e-08, 0.1699), (0.9799, -0.1949, 0.1699), (0.923, -0.3823, 0.1699), (0.8307, -0.5551, 0.1699), (0.7065, -0.7065, 0.1699), (0.5551, -0.8307, 0.1699), (0.3823, -0.923, 0.1699), (0.1949, -0.9799, 0.1699), (-5.872e-08, -0.9991, 0.1699), (-0.1949, -0.9799, 0.1699), (-0.3823, -0.923, 0.1699), (-0.5551, -0.8307, 0.1699), (-0.7065, -0.7065, 0.1699), (-0.8307, -0.5551, 0.1699), (-0.923, -0.3823, 0.1699), (-0.9799, -0.1949, 0.1699), (-0.9991, -6.452e-08, 0.1699), (-0.9799, 0.1949, 0.1699), (-0.923, 0.3823, 0.1699), (-0.8307, 0.5551, 0.1699), (-0.7065, 0.7065, 0.1699), (-0.5551, 0.8307, 0.1699), (-0.3823, 0.923, 0.1699), (-0.1949, 0.9799, 0.1699), (5.382e-08, 0.7824, 3.885), (0.1526, 0.7673, 3.885), (0.2994, 0.7228, 3.885), (0.4347, 0.6505, 3.885), (0.5532, 0.5532, 3.885), (0.6505, 0.4347, 3.885), (0.7228, 0.2994, 3.885), (0.7673, 0.1526, 3.885), (0.7824, -2.667e-07, 3.885), (0.7673, -0.1526, 3.885), (0.7228, -0.2994, 3.885), (0.6505, -0.4347, 3.885), (0.5532, -0.5532, 3.885), (0.4347, -0.6505, 3.885), (0.2994, -0.7228, 3.885), (0.1526, -0.7673, 3.885), (5.382e-08, -0.7824, 3.885), (-0.1526, -0.7673, 3.885), (-0.2994, -0.7228, 3.885), (-0.4347, -0.6505, 3.885), (-0.5532, -0.5532, 3.885), (-0.6505, -0.4347, 3.885), (-0.7228, -0.2994, 3.885), (-0.7673, -0.1526, 3.885), (-0.7824, -2.667e-07, 3.885), (-0.7673, 0.1526, 3.885), (-0.7228, 0.2994, 3.885), (-0.6505, 0.4347, 3.885), (-0.5532, 0.5532, 3.885), (-0.4347, 0.6505, 3.885), (-0.2994, 0.7228, 3.885), (-0.1526, 0.7673, 3.885), (0.1851, 0.9305, 1.033), (0.3631, 0.8765, 1.033), (0.5271, 0.7888, 1.033), (0.6709, 0.6709, 1.033), (0.7888, 0.5271, 1.033), (0.8765, 0.3631, 1.033), (0.9305, 0.1851, 1.033), (0.9487, -1.115e-07, 1.033), (0.9305, -0.1851, 1.033), (0.8765, -0.3631, 1.033), (0.7888, -0.5271, 1.033), (0.6709, -0.6709, 1.033), (0.5271, -0.7888, 1.033), (0.3631, -0.8765, 1.033), (0.1851, -0.9305, 1.033), (-3.257e-08, -0.9487, 1.033), (-0.1851, -0.9305, 1.033), (-0.3631, -0.8765, 1.033), (-0.5271, -0.7888, 1.033), (-0.6709, -0.6709, 1.033), (-0.7888, -0.5271, 1.033), (-0.8765, -0.3631, 1.033), (-0.9305, -0.1851, 1.033), (-0.9487, -1.115e-07, 1.033), (-0.9305, 0.1851, 1.033), (-0.8765, 0.3631, 1.033), (-0.7888, 0.5271, 1.033), (-0.6709, 0.6709, 1.033), (-0.5271, 0.7888, 1.033), (-0.3631, 0.8765, 1.033), (-0.1851, 0.9305, 1.033), (-3.257e-08, 0.9487, 1.033)], [], [(96, 1, 3, 97), (97, 3, 5, 98), (98, 5, 7, 99), (99, 7, 9, 100), (100, 9, 11, 101), (101, 11, 13, 102), (102, 13, 15, 103), (103, 15, 17, 104), (104, 17, 19, 105), (105, 19, 21, 106), (106, 21, 23, 107), (107, 23, 25, 108), (108, 25, 27, 109), (109, 27, 29, 110), (110, 29, 31, 111), (111, 31, 33, 112), (112, 33, 35, 113), (113, 35, 37, 114), (114, 37, 39, 115), (115, 39, 41, 116), (116, 41, 43, 117), (117, 43, 45, 118), (118, 45, 47, 119), (119, 47, 49, 120), (120, 49, 51, 121), (121, 51, 53, 122), (122, 53, 55, 123), (123, 55, 57, 124), (124, 57, 59, 125), (3, 1, 63, 61, 59, 57, 55, 53, 51, 49, 47, 45, 43, 41, 39, 37, 35, 33, 31, 29, 27, 25, 23, 21, 19, 17, 15, 13, 11, 9, 7, 5), (125, 59, 61, 126), (126, 61, 63, 127), (0, 2, 4, 6, 8, 10, 12, 14, 16, 18, 20, 22, 24, 26, 28, 30, 32, 34, 36, 38, 40, 42, 44, 46, 48, 50, 52, 54, 56, 58, 60, 62), (62, 95, 64, 0), (60, 94, 95, 62), (58, 93, 94, 60), (56, 92, 93, 58), (54, 91, 92, 56), (52, 90, 91, 54), (50, 89, 90, 52), (48, 88, 89, 50), (46, 87, 88, 48), (44, 86, 87, 46), (42, 85, 86, 44), (40, 84, 85, 42), (38, 83, 84, 40), (36, 82, 83, 38), (34, 81, 82, 36), (32, 80, 81, 34), (30, 79, 80, 32), (28, 78, 79, 30), (26, 77, 78, 28), (24, 76, 77, 26), (22, 75, 76, 24), (20, 74, 75, 22), (18, 73, 74, 20), (16, 72, 73, 18), (14, 71, 72, 16), (12, 70, 71, 14), (10, 69, 70, 12), (8, 68, 69, 10), (6, 67, 68, 8), (4, 66, 67, 6), (2, 65, 66, 4), (0, 64, 65, 2), (158, 127, 96, 159), (157, 126, 127, 158), (156, 125, 126, 157), (155, 124, 125, 156), (154, 123, 124, 155), (153, 122, 123, 154), (152, 121, 122, 153), (151, 120, 121, 152), (150, 119, 120, 151), (149, 118, 119, 150), (148, 117, 118, 149), (147, 116, 117, 148), (146, 115, 116, 147), (145, 114, 115, 146), (144, 113, 114, 145), (143, 112, 113, 144), (142, 111, 112, 143), (141, 110, 111, 142), (140, 109, 110, 141), (139, 108, 109, 140), (138, 107, 108, 139), (137, 106, 107, 138), (136, 105, 106, 137), (135, 104, 105, 136), (134, 103, 104, 135), (133, 102, 103, 134), (132, 101, 102, 133), (131, 100, 101, 132), (130, 99, 100, 131), (129, 98, 99, 130), (128, 97, 98, 129), (159, 96, 97, 128), (64, 159, 128, 65), (65, 128, 129, 66), (66, 129, 130, 67), (67, 130, 131, 68), (68, 131, 132, 69), (69, 132, 133, 70), (70, 133, 134, 71), (71, 134, 135, 72), (72, 135, 136, 73), (73, 136, 137, 74), (74, 137, 138, 75), (75, 138, 139, 76), (76, 139, 140, 77), (77, 140, 141, 78), (78, 141, 142, 79), (79, 142, 143, 80), (80, 143, 144, 81), (81, 144, 145, 82), (82, 145, 146, 83), (83, 146, 147, 84), (84, 147, 148, 85), (85, 148, 149, 86), (86, 149, 150, 87), (87, 150, 151, 88), (88, 151, 152, 89), (89, 152, 153, 90), (90, 153, 154, 91), (91, 154, 155, 92), (92, 155, 156, 93), (93, 156, 157, 94), (94, 157, 158, 95), (95, 158, 159, 64), (127, 63, 1, 96)])
_uv = me_cylinder_001.uv_layers.new(name='UVMap')
_uv.uv.foreach_set('vector', [1.0, 0.784, 1.0, 1.0, 0.9688, 1.0, 0.9688, 0.784, 0.9688, 0.784, 0.9688, 1.0, 0.9375, 1.0, 0.9375, 0.784, 0.9375, 0.784, 0.9375, 1.0, 0.9062, 1.0, 0.9062, 0.784, 0.9062, 0.784, 0.9062, 1.0, 0.875, 1.0, 0.875, 0.784, 0.875, 0.784, 0.875, 1.0, 0.8438, 1.0, 0.8438, 0.784, 0.8438, 0.784, 0.8438, 1.0, 0.8125, 1.0, 0.8125, 0.784, 0.8125, 0.784, 0.8125, 1.0, 0.7812, 1.0, 0.7812, 0.784, 0.7812, 0.784, 0.7812, 1.0, 0.75, 1.0, 0.75, 0.784, 0.75, 0.784, 0.75, 1.0, 0.7188, 1.0, 0.7188, 0.784, 0.7188, 0.784, 0.7188, 1.0, 0.6875, 1.0, 0.6875, 0.784, 0.6875, 0.784, 0.6875, 1.0, 0.6562, 1.0, 0.6562, 0.784, 0.6562, 0.784, 0.6562, 1.0, 0.625, 1.0, 0.625, 0.784, 0.625, 0.784, 0.625, 1.0, 0.5938, 1.0, 0.5938, 0.784, 0.5938, 0.784, 0.5938, 1.0, 0.5625, 1.0, 0.5625, 0.784, 0.5625, 0.784, 0.5625, 1.0, 0.5312, 1.0, 0.5312, 0.784, 0.5312, 0.784, 0.5312, 1.0, 0.5, 1.0, 0.5, 0.784, 0.5, 0.784, 0.5, 1.0, 0.4688, 1.0, 0.4687, 0.784, 0.4687, 0.784, 0.4688, 1.0, 0.4375, 1.0, 0.4375, 0.784, 0.4375, 0.784, 0.4375, 1.0, 0.4062, 1.0, 0.4063, 0.784, 0.4063, 0.784, 0.4062, 1.0, 0.375, 1.0, 0.375, 0.784, 0.375, 0.784, 0.375, 1.0, 0.3438, 1.0, 0.3438, 0.784, 0.3438, 0.784, 0.3438, 1.0, 0.3125, 1.0, 0.3125, 0.784, 0.3125, 0.784, 0.3125, 1.0, 0.2812, 1.0, 0.2812, 0.784, 0.2812, 0.784, 0.2812, 1.0, 0.25, 1.0, 0.25, 0.784, 0.25, 0.784, 0.25, 1.0, 0.2188, 1.0, 0.2187, 0.784, 0.2187, 0.784, 0.2188, 1.0, 0.1875, 1.0, 0.1875, 0.784, 0.1875, 0.784, 0.1875, 1.0, 0.1562, 1.0, 0.1562, 0.784, 0.1562, 0.784, 0.1562, 1.0, 0.125, 1.0, 0.125, 0.784, 0.125, 0.784, 0.125, 1.0, 0.09375, 1.0, 0.09375, 0.784, 0.2968, 0.4854, 0.25, 0.49, 0.2032, 0.4854, 0.1582, 0.4717, 0.1167, 0.4496, 0.08029, 0.4197, 0.05045, 0.3833, 0.02827, 0.3418, 0.01461, 0.2968, 0.01, 0.25, 0.01461, 0.2032, 0.02827, 0.1582, 0.05045, 0.1167, 0.08029, 0.08029, 0.1167, 0.05045, 0.1582, 0.02827, 0.2032, 0.01461, 0.25, 0.01, 0.2968, 0.01461, 0.3418, 0.02827, 0.3833, 0.05045, 0.4197, 0.08029, 0.4496, 0.1167, 0.4717, 0.1582, 0.4854, 0.2032, 0.49, 0.25, 0.4854, 0.2968, 0.4717, 0.3418, 0.4496, 0.3833, 0.4197, 0.4197, 0.3833, 0.4496, 0.3418, 0.4717, 0.09375, 0.784, 0.09375, 1.0, 0.0625, 1.0, 0.0625, 0.784, 0.0625, 0.784, 0.0625, 1.0, 0.03125, 1.0, 0.03125, 0.784, 0.75, 0.49, 0.7968, 0.4854, 0.8418, 0.4717, 0.8833, 0.4496, 0.9197, 0.4197, 0.9496, 0.3833, 0.9717, 0.3418, 0.9854, 0.2968, 0.99, 0.25, 0.9854, 0.2032, 0.9717, 0.1582, 0.9496, 0.1167, 0.9197, 0.08029, 0.8833, 0.05045, 0.8418, 0.02827, 0.7968, 0.01461, 0.75, 0.01, 0.7032, 0.01461, 0.6582, 0.02827, 0.6167, 0.05045, 0.5803, 0.08029, 0.5504, 0.1167, 0.5283, 0.1582, 0.5146, 0.2032, 0.51, 0.25, 0.5146, 0.2968, 0.5283, 0.3418, 0.5504, 0.3833, 0.5803, 0.4197, 0.6167, 0.4496, 0.6582, 0.4717, 0.7032, 0.4854, 0.03125, 0.5, 0.03125, 0.568, 0.0, 0.568, 0.0, 0.5, 0.0625, 0.5, 0.0625, 0.568, 0.03125, 0.568, 0.03125, 0.5, 0.09375, 0.5, 0.09375, 0.568, 0.0625, 0.568, 0.0625, 0.5, 0.125, 0.5, 0.125, 0.568, 0.09375, 0.568, 0.09375, 0.5, 0.1562, 0.5, 0.1562, 0.568, 0.125, 0.568, 0.125, 0.5, 0.1875, 0.5, 0.1875, 0.568, 0.1562, 0.568, 0.1562, 0.5, 0.2188, 0.5, 0.2188, 0.568, 0.1875, 0.568, 0.1875, 0.5, 0.25, 0.5, 0.25, 0.568, 0.2188, 0.568, 0.2188, 0.5, 0.2812, 0.5, 0.2812, 0.568, 0.25, 0.568, 0.25, 0.5, 0.3125, 0.5, 0.3125, 0.568, 0.2812, 0.568, 0.2812, 0.5, 0.3438, 0.5, 0.3438, 0.568, 0.3125, 0.568, 0.3125, 0.5, 0.375, 0.5, 0.375, 0.568, 0.3438, 0.568, 0.3438, 0.5, 0.4062, 0.5, 0.4062, 0.568, 0.375, 0.568, 0.375, 0.5, 0.4375, 0.5, 0.4375, 0.568, 0.4062, 0.568, 0.4062, 0.5, 0.4688, 0.5, 0.4688, 0.568, 0.4375, 0.568, 0.4375, 0.5, 0.5, 0.5, 0.5, 0.568, 0.4688, 0.568, 0.4688, 0.5, 0.5312, 0.5, 0.5312, 0.568, 0.5, 0.568, 0.5, 0.5, 0.5625, 0.5, 0.5625, 0.568, 0.5312, 0.568, 0.5312, 0.5, 0.5938, 0.5, 0.5938, 0.568, 0.5625, 0.568, 0.5625, 0.5, 0.625, 0.5, 0.625, 0.568, 0.5938, 0.568, 0.5938, 0.5, 0.6562, 0.5, 0.6562, 0.568, 0.625, 0.568, 0.625, 0.5, 0.6875, 0.5, 0.6875, 0.568, 0.6562, 0.568, 0.6562, 0.5, 0.7188, 0.5, 0.7188, 0.568, 0.6875, 0.568, 0.6875, 0.5, 0.75, 0.5, 0.75, 0.568, 0.7188, 0.568, 0.7188, 0.5, 0.7812, 0.5, 0.7812, 0.568, 0.75, 0.568, 0.75, 0.5, 0.8125, 0.5, 0.8125, 0.568, 0.7812, 0.568, 0.7812, 0.5, 0.8438, 0.5, 0.8438, 0.568, 0.8125, 0.568, 0.8125, 0.5, 0.875, 0.5, 0.875, 0.568, 0.8438, 0.568, 0.8438, 0.5, 0.9062, 0.5, 0.9062, 0.568, 0.875, 0.568, 0.875, 0.5, 0.9375, 0.5, 0.9375, 0.568, 0.9062, 0.568, 0.9062, 0.5, 0.9688, 0.5, 0.9688, 0.568, 0.9375, 0.568, 0.9375, 0.5, 1.0, 0.5, 1.0, 0.568, 0.9688, 0.568, 0.9688, 0.5, 0.03125, 0.6182, 0.03125, 0.784, 0.0, 0.784, 0.0, 0.6182, 0.0625, 0.6182, 0.0625, 0.784, 0.03125, 0.784, 0.03125, 0.6182, 0.09375, 0.6182, 0.09375, 0.784, 0.0625, 0.784, 0.0625, 0.6182, 0.125, 0.6182, 0.125, 0.784, 0.09375, 0.784, 0.09375, 0.6182, 0.1562, 0.6182, 0.1562, 0.784, 0.125, 0.784, 0.125, 0.6182, 0.1875, 0.6182, 0.1875, 0.784, 0.1562, 0.784, 0.1562, 0.6182, 0.2187, 0.6182, 0.2187, 0.784, 0.1875, 0.784, 0.1875, 0.6182, 0.25, 0.6182, 0.25, 0.784, 0.2187, 0.784, 0.2187, 0.6182, 0.2812, 0.6182, 0.2812, 0.784, 0.25, 0.784, 0.25, 0.6182, 0.3125, 0.6182, 0.3125, 0.784, 0.2812, 0.784, 0.2812, 0.6182, 0.3438, 0.6182, 0.3438, 0.784, 0.3125, 0.784, 0.3125, 0.6182, 0.375, 0.6182, 0.375, 0.784, 0.3438, 0.784, 0.3438, 0.6182, 0.4062, 0.6182, 0.4063, 0.784, 0.375, 0.784, 0.375, 0.6182, 0.4375, 0.6182, 0.4375, 0.784, 0.4063, 0.784, 0.4062, 0.6182, 0.4688, 0.6182, 0.4687, 0.784, 0.4375, 0.784, 0.4375, 0.6182, 0.5, 0.6182, 0.5, 0.784, 0.4687, 0.784, 0.4688, 0.6182, 0.5312, 0.6182, 0.5312, 0.784, 0.5, 0.784, 0.5, 0.6182, 0.5625, 0.6182, 0.5625, 0.784, 0.5312, 0.784, 0.5312, 0.6182, 0.5938, 0.6182, 0.5938, 0.784, 0.5625, 0.784, 0.5625, 0.6182, 0.625, 0.6182, 0.625, 0.784, 0.5938, 0.784, 0.5938, 0.6182, 0.6562, 0.6182, 0.6562, 0.784, 0.625, 0.784, 0.625, 0.6182, 0.6875, 0.6182, 0.6875, 0.784, 0.6562, 0.784, 0.6562, 0.6182, 0.7188, 0.6182, 0.7188, 0.784, 0.6875, 0.784, 0.6875, 0.6182, 0.75, 0.6182, 0.75, 0.784, 0.7188, 0.784, 0.7188, 0.6182, 0.7812, 0.6182, 0.7812, 0.784, 0.75, 0.784, 0.75, 0.6182, 0.8125, 0.6182, 0.8125, 0.784, 0.7812, 0.784, 0.7812, 0.6182, 0.8438, 0.6182, 0.8438, 0.784, 0.8125, 0.784, 0.8125, 0.6182, 0.875, 0.6182, 0.875, 0.784, 0.8438, 0.784, 0.8438, 0.6182, 0.9062, 0.6182, 0.9062, 0.784, 0.875, 0.784, 0.875, 0.6182, 0.9375, 0.6182, 0.9375, 0.784, 0.9062, 0.784, 0.9062, 0.6182, 0.9688, 0.6182, 0.9688, 0.784, 0.9375, 0.784, 0.9375, 0.6182, 1.0, 0.6182, 1.0, 0.784, 0.9688, 0.784, 0.9688, 0.6182, 1.0, 0.568, 1.0, 0.6182, 0.9688, 0.6182, 0.9688, 0.568, 0.9688, 0.568, 0.9688, 0.6182, 0.9375, 0.6182, 0.9375, 0.568, 0.9375, 0.568, 0.9375, 0.6182, 0.9062, 0.6182, 0.9062, 0.568, 0.9062, 0.568, 0.9062, 0.6182, 0.875, 0.6182, 0.875, 0.568, 0.875, 0.568, 0.875, 0.6182, 0.8438, 0.6182, 0.8438, 0.568, 0.8438, 0.568, 0.8438, 0.6182, 0.8125, 0.6182, 0.8125, 0.568, 0.8125, 0.568, 0.8125, 0.6182, 0.7812, 0.6182, 0.7812, 0.568, 0.7812, 0.568, 0.7812, 0.6182, 0.75, 0.6182, 0.75, 0.568, 0.75, 0.568, 0.75, 0.6182, 0.7188, 0.6182, 0.7188, 0.568, 0.7188, 0.568, 0.7188, 0.6182, 0.6875, 0.6182, 0.6875, 0.568, 0.6875, 0.568, 0.6875, 0.6182, 0.6562, 0.6182, 0.6562, 0.568, 0.6562, 0.568, 0.6562, 0.6182, 0.625, 0.6182, 0.625, 0.568, 0.625, 0.568, 0.625, 0.6182, 0.5938, 0.6182, 0.5938, 0.568, 0.5938, 0.568, 0.5938, 0.6182, 0.5625, 0.6182, 0.5625, 0.568, 0.5625, 0.568, 0.5625, 0.6182, 0.5312, 0.6182, 0.5312, 0.568, 0.5312, 0.568, 0.5312, 0.6182, 0.5, 0.6182, 0.5, 0.568, 0.5, 0.568, 0.5, 0.6182, 0.4688, 0.6182, 0.4688, 0.568, 0.4688, 0.568, 0.4688, 0.6182, 0.4375, 0.6182, 0.4375, 0.568, 0.4375, 0.568, 0.4375, 0.6182, 0.4062, 0.6182, 0.4062, 0.568, 0.4062, 0.568, 0.4062, 0.6182, 0.375, 0.6182, 0.375, 0.568, 0.375, 0.568, 0.375, 0.6182, 0.3438, 0.6182, 0.3438, 0.568, 0.3438, 0.568, 0.3438, 0.6182, 0.3125, 0.6182, 0.3125, 0.568, 0.3125, 0.568, 0.3125, 0.6182, 0.2812, 0.6182, 0.2812, 0.568, 0.2812, 0.568, 0.2812, 0.6182, 0.25, 0.6182, 0.25, 0.568, 0.25, 0.568, 0.25, 0.6182, 0.2187, 0.6182, 0.2188, 0.568, 0.2188, 0.568, 0.2187, 0.6182, 0.1875, 0.6182, 0.1875, 0.568, 0.1875, 0.568, 0.1875, 0.6182, 0.1562, 0.6182, 0.1562, 0.568, 0.1562, 0.568, 0.1562, 0.6182, 0.125, 0.6182, 0.125, 0.568, 0.125, 0.568, 0.125, 0.6182, 0.09375, 0.6182, 0.09375, 0.568, 0.09375, 0.568, 0.09375, 0.6182, 0.0625, 0.6182, 0.0625, 0.568, 0.0625, 0.568, 0.0625, 0.6182, 0.03125, 0.6182, 0.03125, 0.568, 0.03125, 0.568, 0.03125, 0.6182, 0.0, 0.6182, 0.0, 0.568, 0.03125, 0.784, 0.03125, 1.0, 0.0, 1.0, 0.0, 0.784])
me_cylinder_001.update()

# ---- objects
ob_cube = bpy.data.objects.new('Cube', me_cube)
ob_light = bpy.data.objects.new('Light', light_light)
ob_camera = bpy.data.objects.new('Camera', cam_camera)
ob_cylinder = bpy.data.objects.new('Cylinder', me_cylinder)
ob_cylinder_001 = bpy.data.objects.new('Cylinder.001', me_cylinder_001)

# ---- transforms, parenting, visibility, modifiers, constraints
ob_cube.location = (0.0, -2.007, 0.0)
ob_cube.lock_rotations_4d = False
ob_cube.empty_display_type = 'ARROWS'
ob_cube.lineart.crease_threshold = 0.0
_m = ob_cube.modifiers.new('Mirror', 'MIRROR')
ob_light.location = (4.076, 1.005, 5.904)
ob_light.rotation_euler = (0.6503, 0.05522, 1.866)
ob_light.lock_rotations_4d = False
ob_light.empty_display_type = 'ARROWS'
ob_light.color = (0.0, 0.0, 0.0, 0.0)
ob_light.lineart.crease_threshold = 0.0
ob_camera.location = (7.359, -6.926, 4.958)
ob_camera.rotation_euler = (1.109, 0.0, 0.8149)
ob_camera.lock_rotations_4d = False
ob_camera.empty_display_type = 'ARROWS'
ob_camera.color = (0.0, 0.0, 0.0, 0.0)
ob_camera.display_type = 'WIRE'
ob_camera.lineart.crease_threshold = 0.0
ob_cylinder.location = (2.5, 2.982, 0.0)
ob_cylinder.rotation_euler = (1.571, -0.0, 0.0)
ob_cylinder.scale = (0.7121, 0.7121, 0.7121)
ob_cylinder_001.location = (-2.5, 2.982, 0.0)
ob_cylinder_001.rotation_euler = (1.571, -0.0, 0.0)
ob_cylinder_001.scale = (0.7121, 0.7121, 0.7121)

# ---- collection membership
col_collection.objects.link(ob_cube)
col_collection.objects.link(ob_light)
col_collection.objects.link(ob_camera)
col_collection.objects.link(ob_cylinder)
col_collection.objects.link(ob_cylinder_001)

# ---- scene / render settings (as saved in the file)
scene.camera = ob_camera
scene.frame_start = 1; scene.frame_end = 250; scene.frame_set(1)
scene.render.engine = 'BLENDER_EEVEE_NEXT'
scene.cycles.sampling_pattern = 'TABULATED_SOBOL'
scene.cycles.use_light_tree = False
scene.view_settings.view_transform = 'Filmic'
bpy.context.view_layer.update()
